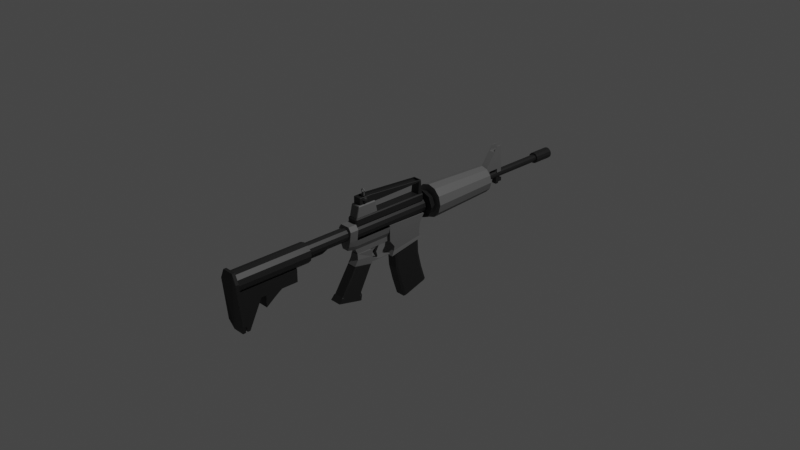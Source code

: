 # Source: AssaultRifle_02.blend  (saved by Blender 2.90.8; exported with 4.5.12 LTS)
import bpy
from mathutils import Matrix  # noqa: F401  (used for matrix-valued properties, if any)

bpy.ops.wm.read_factory_settings(use_empty=True)
scene = bpy.context.scene
scene.name = 'Scene'

# ---- collections
col_collection = bpy.data.collections.new('Collection'); scene.collection.children.link(col_collection)

# ---- materials (node trees are filled in below, after node groups)
mat_black_assaultrifle_02 = bpy.data.materials.new('Black_AssaultRIfle_02')
mat_black_assaultrifle_02.use_transparent_shadow = False
mat_gray_assaultrifle_02 = bpy.data.materials.new('Gray_AssaultRIfle_02')
mat_gray_assaultrifle_02.use_transparent_shadow = False
mat_white_assaultrifle_02 = bpy.data.materials.new('White_AssaultRIfle_02')
mat_white_assaultrifle_02.use_transparent_shadow = False

# ---- material node trees
mat_black_assaultrifle_02.use_nodes = True; mat_black_assaultrifle_02.node_tree.nodes.clear()
_N = mat_black_assaultrifle_02.node_tree.nodes; _L = mat_black_assaultrifle_02.node_tree.links
n0 = _N.new('ShaderNodeBsdfPrincipled'); n0.name = 'Principled BSDF'; n0.location = (10, 300)
n0.distribution = 'GGX'
n0.subsurface_method = 'BURLEY'
n0.inputs[0].default_value = (0.0137, 0.0137, 0.0137, 1.0)
n0.inputs[3].default_value = 1.45
n0.inputs[27].default_value = (0.0, 0.0, 0.0, 1.0)
n0.inputs[28].default_value = 1.0
n1 = _N.new('ShaderNodeOutputMaterial'); n1.name = 'Material Output'; n1.location = (300, 300)
_L.new(n0.outputs[0], n1.inputs[0])
n1.is_active_output = True
mat_gray_assaultrifle_02.use_nodes = True; mat_gray_assaultrifle_02.node_tree.nodes.clear()
_N = mat_gray_assaultrifle_02.node_tree.nodes; _L = mat_gray_assaultrifle_02.node_tree.links
n0 = _N.new('ShaderNodeBsdfPrincipled'); n0.name = 'Principled BSDF'; n0.location = (10, 300)
n0.distribution = 'GGX'
n0.subsurface_method = 'BURLEY'
n0.inputs[0].default_value = (0.1329, 0.1329, 0.1329, 1.0)
n0.inputs[3].default_value = 1.45
n0.inputs[27].default_value = (0.0, 0.0, 0.0, 1.0)
n0.inputs[28].default_value = 1.0
n1 = _N.new('ShaderNodeOutputMaterial'); n1.name = 'Material Output'; n1.location = (300, 300)
_L.new(n0.outputs[0], n1.inputs[0])
n1.is_active_output = True
mat_white_assaultrifle_02.use_nodes = True; mat_white_assaultrifle_02.node_tree.nodes.clear()
_N = mat_white_assaultrifle_02.node_tree.nodes; _L = mat_white_assaultrifle_02.node_tree.links
n0 = _N.new('ShaderNodeBsdfPrincipled'); n0.name = 'Principled BSDF'; n0.location = (10, 300)
n0.distribution = 'GGX'
n0.subsurface_method = 'BURLEY'
n0.inputs[0].default_value = (1.0, 1.0, 1.0, 1.0)
n0.inputs[3].default_value = 1.45
n0.inputs[27].default_value = (0.0, 0.0, 0.0, 1.0)
n0.inputs[28].default_value = 1.0
n1 = _N.new('ShaderNodeOutputMaterial'); n1.name = 'Material Output'; n1.location = (300, 300)
_L.new(n0.outputs[0], n1.inputs[0])
n1.is_active_output = True

# ---- world
world_world = bpy.data.worlds.new('World'); scene.world = world_world
world_world.use_nodes = True; world_world.node_tree.nodes.clear()
_N = world_world.node_tree.nodes; _L = world_world.node_tree.links
n0 = _N.new('ShaderNodeOutputWorld'); n0.name = 'World Output'; n0.location = (300, 300)
n1 = _N.new('ShaderNodeBackground'); n1.name = 'Background'; n1.location = (10, 300)
n1.inputs[0].default_value = (0.05088, 0.05088, 0.05088, 1.0)
_L.new(n1.outputs[0], n0.inputs[0])
n0.is_active_output = True
world_world.color = (0.05088, 0.05088, 0.05088)
world_world.use_sun_shadow = False
world_world.sun_shadow_jitter_overblur = 0.0

# ---- cameras
cam_camera = bpy.data.cameras.new('Camera')
cam_camera.clip_end = 100.0
cam_camera.ortho_scale = 7.314

# ---- lights
light_light = bpy.data.lights.new('Light', 'POINT')
light_light.transmission_factor = 0.0
light_light.energy = 1000.0
light_light.shadow_soft_size = 0.1
light_light.shadow_maximum_resolution = 0.006
light_light.use_absolute_resolution = True

# ---- meshes
me_cylinder_002 = bpy.data.meshes.new('Cylinder.002')
me_cylinder_002.from_pydata([(-0.02402, -0.1391, 0.03598), (-0.02402, -0.1391, 0.1218), (-0.02402, 0.1913, 0.03598), (-0.02402, 0.1913, 0.1218), (0.000207, 1.259, 0.1055), (0.000207, -0.6534, 0.1452), (0.02063, 1.259, 0.1001), (0.04046, -0.6534, 0.1344), (0.03559, 1.259, 0.08511), (0.06992, -0.6534, 0.1049), (0.04106, 1.259, 0.06468), (0.08071, -0.6534, 0.06468), (0.03559, 1.259, 0.04425), (0.06992, -0.6534, 0.02443), (0.02063, 1.259, 0.0293), (0.04046, -0.6534, -0.005034), (0.000207, 1.259, 0.02383), (0.000207, -0.6534, -0.01582), (-0.02022, 1.259, 0.0293), (-0.04004, -0.6534, -0.005034), (-0.03517, 1.259, 0.04425), (-0.06951, -0.6534, 0.02443), (-0.04065, 1.259, 0.06468), (-0.08029, -0.6534, 0.06468), (-0.03517, 1.259, 0.08511), (-0.06951, -0.6534, 0.1049), (-0.02022, 1.259, 0.1001), (-0.04004, -0.6534, 0.1344), (0.000207, 1.259, 0.1452), (0.04046, 1.259, 0.1344), (0.06992, 1.259, 0.1049), (0.08071, 1.259, 0.06468), (0.06992, 1.259, 0.02443), (0.04046, 1.259, -0.005034), (0.000207, 1.259, -0.01582), (-0.04004, 1.259, -0.005034), (-0.06951, 1.259, 0.02443), (-0.08029, 1.259, 0.06468), (-0.06951, 1.259, 0.1049), (-0.04004, 1.259, 0.1344), (0.000207, 2.07, 0.1055), (0.02063, 2.07, 0.1001), (0.03559, 2.07, 0.08511), (0.04106, 2.07, 0.06468), (0.03559, 2.07, 0.04425), (0.02063, 2.07, 0.0293), (0.000207, 2.07, 0.02383), (-0.02022, 2.07, 0.0293), (-0.03517, 2.07, 0.04425), (-0.04065, 2.07, 0.06468), (-0.03517, 2.07, 0.08511), (-0.02022, 2.07, 0.1001), (0.000207, 2.07, 0.1258), (0.03077, 2.07, 0.1176), (0.05315, 2.07, 0.09525), (0.06134, 2.07, 0.06468), (0.05315, 2.07, 0.03411), (0.03077, 2.07, 0.01174), (0.000207, 2.07, 0.003545), (-0.03036, 2.07, 0.01174), (-0.05274, 2.07, 0.03411), (-0.06093, 2.07, 0.06468), (-0.05274, 2.07, 0.09525), (-0.03036, 2.07, 0.1176), (0.000207, 2.306, 0.1184), (0.02705, 2.306, 0.1112), (0.0467, 2.306, 0.09153), (0.0539, 2.306, 0.06468), (0.0467, 2.306, 0.03783), (0.02705, 2.306, 0.01818), (0.000207, 2.306, 0.01099), (-0.02664, 2.306, 0.01818), (-0.04629, 2.306, 0.03783), (-0.05348, 2.306, 0.06468), (-0.04629, 2.306, 0.09153), (-0.02664, 2.306, 0.1112), (0.000207, 2.306, 0.1258), (0.03077, 2.306, 0.1176), (0.05315, 2.306, 0.09525), (0.06134, 2.306, 0.06468), (0.05315, 2.306, 0.03411), (0.03077, 2.306, 0.01174), (0.000207, 2.306, 0.003545), (-0.03036, 2.306, 0.01174), (-0.05274, 2.306, 0.03411), (-0.06093, 2.306, 0.06468), (-0.05274, 2.306, 0.09525), (-0.03036, 2.306, 0.1176), (0.000207, 2.232, 0.1184), (0.02705, 2.232, 0.1112), (0.0467, 2.232, 0.09153), (0.0539, 2.232, 0.06468), (0.0467, 2.232, 0.03783), (0.02705, 2.232, 0.01818), (0.000207, 2.232, 0.01099), (-0.02664, 2.232, 0.01818), (-0.04629, 2.232, 0.03783), (-0.05348, 2.232, 0.06468), (-0.04629, 2.232, 0.09153), (-0.02664, 2.232, 0.1112), (0.000207, 0.2371, 0.1452), (0.04046, 0.2371, 0.1344), (0.06992, 0.2371, 0.1049), (0.08071, 0.2371, 0.06468), (0.06992, 0.2371, 0.02443), (0.04046, 0.2371, -0.005034), (0.000207, 0.2371, -0.01582), (-0.04004, 0.2371, -0.005034), (-0.06951, 0.2371, 0.02443), (-0.08029, 0.2371, 0.06468), (-0.06951, 0.2371, 0.1049), (-0.04004, 0.2371, 0.1344), (0.000207, -0.1713, 0.1452), (0.04046, -0.1713, 0.1344), (0.06992, -0.1713, 0.1049), (0.08071, -0.1713, 0.06468), (0.06992, -0.1713, 0.02443), (0.04046, -0.1713, -0.005034), (0.000207, -0.1713, -0.01582), (-0.04004, -0.1713, -0.005034), (-0.06951, -0.1713, 0.02443), (-0.08029, -0.1713, 0.06468), (-0.06951, -0.1713, 0.1049), (-0.04004, -0.1713, 0.1344), (-0.0726, -0.1391, 0.03598), (-0.08029, -0.1391, 0.06468), (-0.05264, -0.1391, 0.1218), (-0.05264, 0.1913, 0.1218), (-0.0726, 0.1913, 0.03598), (-0.06951, -0.1391, 0.1049), (-0.08029, 0.1913, 0.06468), (-0.06951, 0.1913, 0.1049), (0.000207, -1.226, 0.1659), (0.000207, -2.07, 0.1659), (0.05364, -1.226, 0.1515), (0.05364, -2.07, 0.1515), (0.09276, -1.226, 0.1124), (0.09276, -2.07, 0.1124), (0.1071, -1.226, 0.05898), (0.1071, -2.07, 0.05898), (0.09276, -1.226, 0.005547), (0.09276, -2.07, 0.005547), (0.05364, -1.226, -0.03357), (0.05364, -2.07, -0.03357), (0.000207, -1.226, -0.04789), (0.000207, -2.07, -0.04789), (-0.05323, -1.226, -0.03357), (-0.05323, -2.07, -0.03357), (-0.09234, -1.226, 0.005547), (-0.09234, -2.07, 0.005547), (-0.1067, -1.226, 0.05898), (-0.1067, -2.07, 0.05898), (-0.09234, -1.226, 0.1124), (-0.09234, -2.07, 0.1124), (-0.05323, -1.226, 0.1515), (-0.05323, -2.07, 0.1515), (0.06627, -2.098, 0.1821), (0.1115, -2.098, 0.07864), (0.06627, -2.027, -0.4748), (0.1115, -2.051, -0.3743), (-0.06586, -2.098, 0.1821), (-0.1111, -2.098, 0.07864), (-0.06586, -2.027, -0.4748), (-0.1111, -2.051, -0.3743), (0.06627, -2.065, 0.1821), (0.1115, -2.065, 0.07864), (0.06627, -1.994, -0.4748), (0.1115, -2.018, -0.3743), (-0.06586, -2.065, 0.1821), (-0.1111, -2.065, 0.07864), (-0.06586, -1.994, -0.4748), (-0.1111, -2.018, -0.3743), (-0.06955, -2.041, -0.1741), (-0.06955, -2.041, -0.03099), (-0.06955, -1.376, -0.1741), (-0.06955, -1.376, -0.03099), (0.06996, -2.041, -0.1741), (0.06996, -2.041, -0.03099), (0.06996, -1.376, -0.1741), (0.06996, -1.376, -0.03099), (-0.06955, -1.8, -0.1741), (-0.06955, -1.8, -0.03099), (0.06996, -1.8, -0.1741), (0.06996, -1.8, -0.03099), (-0.06955, -1.974, -0.4692), (0.06996, -1.974, -0.4692), (-0.06955, -1.945, -0.4692), (0.06996, -1.945, -0.4692), (-0.06955, -1.745, -0.03099), (0.06996, -1.745, -0.1741), (-0.06955, -1.745, -0.1741), (0.06996, -1.745, -0.03099), (-0.06955, -1.561, -0.03099), (0.06996, -1.561, -0.1741), (-0.06955, -1.561, -0.1741), (0.06996, -1.561, -0.03099), (-0.06955, -1.642, -0.2274), (-0.06955, -1.745, -0.3026), (0.06996, -1.745, -0.3026), (0.06996, -1.642, -0.2274), (0.000207, -0.7178, 0.146), (0.000207, -1.291, 0.146), (0.03533, -0.7178, 0.1366), (0.03533, -1.291, 0.1366), (0.06105, -0.7178, 0.1109), (0.06105, -1.291, 0.1109), (0.07046, -0.7178, 0.07576), (0.07046, -1.291, 0.07576), (0.06105, -0.7178, 0.04064), (0.06105, -1.291, 0.04064), (0.03533, -0.7178, 0.01492), (0.03533, -1.291, 0.01492), (0.000207, -0.7178, 0.00551), (0.000207, -1.291, 0.00551), (-0.03492, -0.7178, 0.01492), (-0.03492, -1.291, 0.01492), (-0.06063, -0.7178, 0.04064), (-0.06063, -1.291, 0.04064), (-0.07005, -0.7178, 0.07576), (-0.07005, -1.291, 0.07576), (-0.06063, -0.7178, 0.1109), (-0.06063, -1.291, 0.1109), (-0.03492, -0.7178, 0.1366), (-0.03492, -1.291, 0.1366), (-0.02259, -1.229, -0.02141), (-0.02259, -1.229, 0.02032), (-0.02259, -1.031, -0.02141), (-0.02259, -1.031, 0.02032), (0.02301, -1.229, -0.02141), (0.02301, -1.229, 0.02032), (0.02301, -1.031, -0.02141), (0.02301, -1.031, 0.02032), (-0.02259, -0.9674, 0.004351), (-0.02259, -0.9674, 0.02032), (0.02301, -0.9674, 0.004351), (0.02301, -0.9674, 0.02032), (0.03787, -0.6256, -0.1161), (0.05885, -0.6256, -0.06961), (-0.05844, -0.6256, -0.06961), (-0.03746, -0.6256, -0.1161), (0.08726, -0.6256, 0.1189), (0.05572, -0.6256, 0.166), (-0.08684, -0.6256, 0.1189), (-0.0553, -0.6256, 0.166), (-0.07264, -0.6256, 0.0008076), (0.07306, -0.6256, 0.0008075), (0.03787, -0.1893, -0.1161), (0.05885, -0.1893, -0.06961), (-0.05844, -0.1893, -0.06961), (-0.03746, -0.1893, -0.1161), (-0.07264, -0.1893, 0.0008076), (0.07306, -0.1893, 0.0008075), (0.03787, -0.5929, -0.1806), (-0.03746, -0.5929, -0.1806), (0.03787, -0.1893, -0.1691), (-0.03746, -0.1893, -0.1691), (0.03026, -0.7264, -0.07248), (0.03787, -0.723, -0.09458), (0.04599, -0.7264, -0.03764), (0.05885, -0.723, -0.0481), (-0.04557, -0.7264, -0.03764), (-0.05844, -0.723, -0.0481), (-0.02984, -0.7264, -0.07248), (-0.03746, -0.723, -0.09458), (0.07174, -0.7264, 0.1119), (0.08726, -0.723, 0.1189), (0.04979, -0.7264, 0.1446), (0.05572, -0.723, 0.166), (-0.07133, -0.7264, 0.1119), (-0.08684, -0.723, 0.1189), (-0.0553, -0.723, 0.166), (-0.04938, -0.7264, 0.1446), (-0.05882, -0.7264, 0.01764), (-0.07264, -0.723, 0.01156), (0.05923, -0.7264, 0.01764), (0.07306, -0.723, 0.01156), (-0.05067, -0.6164, 0.1301), (-0.05067, -0.6286, 0.1423), (-0.05994, -0.6164, 0.1423), (-0.05067, -0.6286, 0.2066), (-0.05067, -0.6164, 0.2188), (-0.05994, -0.6164, 0.2066), (-0.05067, 0.2705, 0.1301), (-0.05994, 0.2705, 0.1423), (-0.05067, 0.2827, 0.1423), (-0.05067, 0.2705, 0.2188), (-0.05067, 0.2827, 0.2066), (-0.05994, 0.2705, 0.2066), (0.05108, -0.6164, 0.1301), (0.06035, -0.6164, 0.1423), (0.05108, -0.6286, 0.1423), (0.05108, -0.6164, 0.2188), (0.05108, -0.6286, 0.2066), (0.06035, -0.6164, 0.2066), (0.05108, 0.2705, 0.1301), (0.05108, 0.2827, 0.1423), (0.06035, 0.2705, 0.1423), (0.05108, 0.2705, 0.2188), (0.06035, 0.2705, 0.2066), (0.05108, 0.2827, 0.2066), (-0.04632, -0.6101, 0.2119), (-0.04632, -0.6114, 0.2205), (-0.05373, -0.6068, 0.2228), (-0.04632, -0.5844, 0.3366), (-0.04632, -0.5792, 0.3451), (-0.05373, -0.5808, 0.3343), (-0.04632, -0.3438, 0.2119), (-0.05373, -0.3472, 0.2228), (-0.04632, -0.3426, 0.2205), (-0.04632, -0.3748, 0.3451), (-0.04632, -0.3696, 0.3366), (-0.05373, -0.3732, 0.3343), (0.04673, -0.6101, 0.2119), (0.05414, -0.6068, 0.2228), (0.04673, -0.6114, 0.2205), (0.04673, -0.5792, 0.3451), (0.04673, -0.5844, 0.3366), (0.05414, -0.5808, 0.3343), (0.04673, -0.3438, 0.2119), (0.04673, -0.3426, 0.2205), (0.05414, -0.3472, 0.2228), (0.04673, -0.3748, 0.3451), (0.05414, -0.3732, 0.3343), (0.04673, -0.3696, 0.3366), (-0.03744, -0.4193, 0.4196), (-0.04187, 0.2433, 0.3719), (0.04229, 0.2433, 0.3719), (0.03785, -0.4193, 0.4196), (-0.03744, -0.4193, 0.4012), (0.03785, -0.4193, 0.4012), (-0.04187, 0.2433, 0.3535), (0.04229, 0.2433, 0.3535), (-0.04231, -0.5612, 0.3337), (-0.04515, -0.5568, 0.3373), (-0.03421, -0.5492, 0.4196), (-0.03744, -0.5441, 0.4196), (-0.04515, -0.4193, 0.3373), (-0.04231, -0.4193, 0.3337), (0.04556, -0.5568, 0.3373), (0.04272, -0.5612, 0.3337), (0.03785, -0.5441, 0.4196), (0.03462, -0.5492, 0.4196), (0.04272, -0.4193, 0.3337), (0.04556, -0.4193, 0.3373), (0.04556, -0.4193, 0.416), (0.04272, -0.4193, 0.4196), (-0.04966, 0.235, 0.3526), (-0.04683, 0.2309, 0.3488), (0.04724, 0.2309, 0.3488), (0.05008, 0.235, 0.3526), (-0.05007, 0.2157, 0.2101), (-0.05291, 0.2194, 0.21), (-0.05291, 0.2665, 0.2077), (-0.05007, 0.2705, 0.2075), (0.05333, 0.2194, 0.21), (0.05049, 0.2157, 0.2101), (0.05049, 0.2705, 0.2075), (0.05333, 0.2665, 0.2077), (-0.04231, -0.5612, 0.4162), (-0.03905, -0.5568, 0.4196), (-0.04231, -0.5517, 0.4196), (-0.04515, -0.5568, 0.416), (-0.04231, -0.4193, 0.4196), (-0.04515, -0.4193, 0.416), (0.04272, -0.5517, 0.4196), (0.03946, -0.5568, 0.4196), (0.04272, -0.5612, 0.4162), (0.04556, -0.5568, 0.416), (-0.04683, 0.2553, 0.3711), (-0.04966, 0.2516, 0.3677), (0.05008, 0.2516, 0.3677), (0.04724, 0.2553, 0.3711), (-0.03744, -0.5441, 0.4012), (-0.03422, -0.5492, 0.4012), (0.03463, -0.5492, 0.4012), (0.03785, -0.5441, 0.4012), (-0.07539, -0.1683, -0.3426), (-0.0686, -0.1929, 0.01143), (-0.07539, 0.2507, -0.2639), (-0.0686, 0.2828, -0.004773), (0.0758, -0.1683, -0.3426), (0.06901, -0.1929, 0.01143), (0.0758, 0.2507, -0.2639), (0.06901, 0.2828, -0.004773), (-0.0686, -0.1297, -0.2435), (-0.0686, 0.216, -0.2083), (0.06901, 0.216, -0.2083), (0.06901, -0.1297, -0.2435), (-0.0686, -0.1899, -0.1653), (-0.0686, 0.217, -0.1556), (0.06901, 0.217, -0.1556), (0.06901, -0.1899, -0.1653), (-0.0686, -0.1914, -0.0854), (-0.0686, 0.2319, -0.08867), (0.06901, 0.2319, -0.08867), (0.06901, -0.1914, -0.0854), (-0.0686, 0.2239, -0.2379), (0.06901, 0.2239, -0.2379), (0.06901, -0.1396, -0.2913), (-0.0686, -0.1396, -0.2913), (-0.05266, 0.01635, -0.8853), (-0.06138, 0.04234, -0.8772), (-0.06138, -0.0828, -0.3183), (-0.05266, -0.1096, -0.3231), (-0.06138, 0.2965, -0.7983), (-0.05266, 0.3225, -0.7902), (-0.05266, 0.211, -0.2659), (-0.06138, 0.1842, -0.2707), (0.06179, 0.04234, -0.8772), (0.05308, 0.01635, -0.8853), (0.05308, -0.1096, -0.3231), (0.06179, -0.0828, -0.3183), (0.05308, 0.3225, -0.7902), (0.06179, 0.2965, -0.7983), (0.06179, 0.1842, -0.2707), (0.05308, 0.211, -0.2659), (-0.05266, -0.04576, -0.6979), (-0.06138, -0.0194, -0.6909), (-0.06138, -0.06849, -0.5046), (-0.05266, -0.09516, -0.5105), (-0.05266, 0.2206, -0.4406), (-0.06138, 0.1939, -0.4466), (-0.06138, 0.2388, -0.6224), (-0.05266, 0.2652, -0.6154), (0.06179, 0.1939, -0.4466), (0.05308, 0.2206, -0.4406), (0.05308, 0.2652, -0.6154), (0.06179, 0.2388, -0.6224), (0.05308, -0.09516, -0.5105), (0.06179, -0.06849, -0.5046), (0.06179, -0.0194, -0.6909), (0.05308, -0.04576, -0.6979), (0.0643, -0.6016, -0.6917), (0.0643, -0.8697, -0.6281), (-0.06389, -0.6016, -0.6917), (-0.06389, -0.8697, -0.6281), (0.0643, -0.5823, -0.6939), (-0.06389, -0.5823, -0.6939), (0.0643, -0.5724, -0.6358), (-0.06389, -0.5724, -0.6358), (0.000207, -0.6419, -0.2933), (0.000207, -0.8697, -0.6281), (0.000207, -0.4373, -0.3325), (0.000207, -0.6016, -0.6917), (0.000207, -0.5917, -0.6337), (0.000207, -0.8222, -0.5752), (0.000207, -0.5454, -0.6939), (0.000207, -0.5355, -0.6358), (0.000207, -0.7305, -0.4319), (0.000207, -0.6862, -0.3626), (0.03226, -0.6419, -0.2933), (0.03226, -0.6016, -0.6917), (0.03226, -0.5917, -0.6337), (0.03226, -0.5638, -0.6939), (0.03226, -0.5539, -0.6358), (0.03226, -0.8697, -0.6281), (0.03226, -0.4373, -0.3325), (0.03226, -0.8222, -0.5752), (0.03226, -0.7305, -0.4319), (0.03226, -0.6862, -0.3626), (-0.03184, -0.8697, -0.6281), (-0.03184, -0.4373, -0.3325), (-0.03184, -0.8222, -0.5752), (-0.03184, -0.6419, -0.2933), (-0.03184, -0.6016, -0.6917), (-0.03184, -0.5917, -0.6337), (-0.03184, -0.5638, -0.6939), (-0.03184, -0.5539, -0.6358), (-0.03184, -0.5132, -0.4806), (-0.03184, -0.7305, -0.4319), (-0.03184, -0.6862, -0.3626), (-0.03184, -0.4753, -0.4065), (0.000207, -0.5132, -0.4806), (0.000207, -0.4753, -0.4065), (0.03226, -0.5132, -0.4806), (0.03226, -0.4753, -0.4065), (-0.01813, -0.4671, -0.4755), (0.000207, -0.452, -0.4755), (0.000207, -0.4427, -0.4572), (-0.01813, -0.4578, -0.4572), (0.01855, -0.4671, -0.4755), (0.01855, -0.4578, -0.4572), (0.05507, -0.4373, -0.3325), (0.0643, -0.4468, -0.3307), (0.0643, -0.6321, -0.2951), (0.05507, -0.6419, -0.2933), (-0.06389, -0.4468, -0.3307), (-0.05466, -0.4373, -0.3325), (-0.05466, -0.6419, -0.2933), (-0.06389, -0.6321, -0.2951), (0.0643, -0.6009, -0.6314), (0.05507, -0.5917, -0.6337), (0.0643, -0.5826, -0.6347), (0.0643, -0.5933, -0.6428), (0.05507, -0.8222, -0.5752), (0.0643, -0.8127, -0.5776), (0.0643, -0.8283, -0.5821), (-0.06389, -0.8127, -0.5776), (-0.05466, -0.8222, -0.5752), (-0.06389, -0.8283, -0.5821), (-0.05466, -0.5917, -0.6337), (-0.06389, -0.6009, -0.6314), (-0.06389, -0.5933, -0.6428), (-0.06389, -0.5826, -0.6347), (0.0643, -0.5225, -0.4785), (0.05507, -0.5132, -0.4806), (0.05507, -0.7305, -0.4319), (0.0643, -0.7209, -0.434), (-0.06389, -0.7209, -0.434), (-0.05466, -0.7305, -0.4319), (-0.05466, -0.5132, -0.4806), (-0.06389, -0.5225, -0.4785), (0.0643, -0.6765, -0.3646), (0.05507, -0.6862, -0.3626), (-0.05466, -0.6862, -0.3626), (-0.06389, -0.6765, -0.3646), (-0.06389, -0.4847, -0.4046), (-0.05466, -0.4753, -0.4065), (0.0643, -0.4847, -0.4046), (0.05507, -0.4753, -0.4065), (-0.05324, -0.6465, -0.2947), (-0.04366, -0.6032, -0.1752), (-0.05324, -0.4202, -0.3388), (-0.05324, -0.4299, -0.1752), (0.05365, -0.6465, -0.2947), (0.04408, -0.6032, -0.1752), (0.05365, -0.4202, -0.3388), (0.05365, -0.4299, -0.1752), (-0.05324, -0.6076, -0.2314), (-0.05324, -0.4202, -0.2535), (0.05365, -0.4202, -0.2535), (0.05365, -0.6076, -0.2314), (-0.03177, -0.43, -0.3315), (-0.03177, -0.43, -0.1704), (-0.03177, -0.1121, -0.3315), (-0.03177, -0.1121, -0.1704), (0.03219, -0.43, -0.3315), (0.03219, -0.43, -0.1704), (0.03219, -0.1121, -0.3315), (0.03219, -0.1121, -0.1704), (0.03219, -0.1355, -0.2844), (-0.03177, -0.1355, -0.2844), (0.03219, -0.1225, -0.2509), (-0.03177, -0.1225, -0.2509), (0.03219, -0.1355, -0.2175), (-0.03177, -0.1355, -0.2175), (0.03219, -0.1551, -0.3271), (-0.03177, -0.1551, -0.3271), (0.03219, -0.1487, -0.1907), (-0.03177, -0.1487, -0.1907), (0.03219, -0.2015, -0.1758), (-0.03177, -0.2015, -0.1758), (0.03219, -0.2418, -0.326), (-0.03177, -0.2418, -0.326), (0.03219, -0.3004, -0.1758), (-0.03177, -0.3004, -0.1758), (0.03219, -0.3004, -0.326), (-0.03177, -0.3004, -0.326), (0.03219, -0.3531, -0.3112), (-0.03177, -0.3531, -0.3112), (0.03219, -0.3531, -0.1833), (-0.03177, -0.3531, -0.1833), (0.03219, -0.3896, -0.2844), (-0.03177, -0.3896, -0.2844), (0.03219, -0.3896, -0.2101), (-0.03177, -0.3896, -0.2101), (0.03219, -0.4027, -0.2509), (-0.03177, -0.4027, -0.2509), (-0.02001, -0.3608, -0.2452), (-0.02565, -0.3545, -0.1734), (-0.02001, -0.3362, -0.2452), (-0.02565, -0.3033, -0.1734), (0.02042, -0.3608, -0.2452), (0.02606, -0.3545, -0.1734), (0.02042, -0.3362, -0.2452), (0.02606, -0.3033, -0.1734), (-0.009492, -0.3202, -0.3175), (-0.009492, -0.3101, -0.3096), (0.009906, -0.3202, -0.3175), (0.009906, -0.3101, -0.3096), (0.000207, 0.388, 0.1879), (0.000207, 0.3058, 0.2283), (0.08346, 0.388, 0.1534), (0.112, 0.3058, 0.182), (0.1179, 0.388, 0.07017), (0.1583, 0.3058, 0.07017), (0.08346, 0.388, -0.01308), (0.112, 0.3058, -0.0416), (0.000207, 0.388, -0.04756), (0.000207, 0.3058, -0.0879), (-0.08305, 0.388, -0.01308), (-0.1116, 0.3058, -0.0416), (-0.1175, 0.388, 0.07017), (-0.1579, 0.3058, 0.07017), (-0.08305, 0.388, 0.1534), (-0.1116, 0.3058, 0.182), (0.000207, 1.221, 0.2199), (0.000207, 0.4162, 0.2535), (0.07055, 1.221, 0.1998), (0.08621, 0.4162, 0.2288), (0.122, 1.221, 0.1446), (0.1492, 0.4162, 0.1614), (0.1409, 1.221, 0.0692), (0.1722, 0.4162, 0.0692), (0.122, 1.221, -0.006171), (0.1492, 0.4162, -0.02295), (0.07055, 1.221, -0.06135), (0.08621, 0.4162, -0.09041), (0.000207, 1.221, -0.08154), (0.000207, 0.4162, -0.1151), (-0.07014, 1.221, -0.06135), (-0.0858, 0.4162, -0.09041), (-0.1216, 1.221, -0.006171), (-0.1488, 0.4162, -0.02295), (-0.1405, 1.221, 0.0692), (-0.1718, 0.4162, 0.0692), (-0.1216, 1.221, 0.1446), (-0.1488, 0.4162, 0.1614), (-0.07014, 1.221, 0.1998), (-0.0858, 0.4162, 0.2288), (-0.04059, 1.238, 0.1696), (-0.04059, 1.41, 0.4034), (-0.04059, 1.481, 0.1696), (-0.04059, 1.466, 0.4034), (0.04101, 1.238, 0.1696), (0.04101, 1.41, 0.4034), (0.04101, 1.481, 0.1696), (0.04101, 1.466, 0.4034), (-0.04059, 1.238, 0.1395), (-0.04059, 1.481, 0.1395), (0.04101, 1.238, 0.1395), (0.04101, 1.481, 0.1395), (-0.04059, 1.418, 0.1696), (-0.04059, 1.451, 0.4034), (0.04101, 1.418, 0.1696), (0.04101, 1.451, 0.4034), (-0.04059, 1.418, 0.1395), (0.04101, 1.418, 0.1395), (-0.04059, 1.297, 0.1696), (0.04101, 1.424, 0.4034), (-0.04059, 1.297, 0.1395), (-0.04059, 1.424, 0.4034), (0.04101, 1.297, 0.1696), (0.04101, 1.297, 0.1395), (-0.04059, 1.238, 0.09802), (0.04101, 1.238, 0.09802), (-0.04059, 1.297, 0.09802), (0.04101, 1.297, 0.09802), (-0.04059, 1.481, 0.09361), (0.04101, 1.481, 0.09361), (-0.04059, 1.418, 0.09361), (0.04101, 1.418, 0.09361), (0.02877, 1.481, 0.1696), (0.02877, 1.466, 0.4034), (0.02877, 1.238, 0.1696), (0.02877, 1.41, 0.4034), (0.02877, 1.481, 0.1395), (0.02877, 1.238, 0.1395), (0.02877, 1.418, 0.1395), (0.02877, 1.451, 0.4034), (0.02877, 1.297, 0.1395), (0.02877, 1.424, 0.4034), (0.02877, 1.238, 0.09802), (0.02877, 1.297, 0.09802), (0.02877, 1.481, 0.09361), (0.02877, 1.418, 0.09361), (-0.03019, 1.481, 0.1696), (-0.03019, 1.41, 0.4034), (-0.03019, 1.481, 0.1395), (-0.03019, 1.418, 0.1395), (-0.03019, 1.297, 0.1395), (-0.03019, 1.297, 0.09802), (-0.03019, 1.481, 0.09361), (-0.03019, 1.418, 0.09361), (-0.03019, 1.466, 0.4034), (-0.03019, 1.238, 0.1696), (-0.03019, 1.238, 0.1395), (-0.03019, 1.451, 0.4034), (-0.03019, 1.424, 0.4034), (-0.03019, 1.238, 0.09802), (-0.04059, 1.367, 0.3449), (-0.04059, 1.47, 0.3449), (0.04101, 1.47, 0.3449), (0.04101, 1.367, 0.3449), (0.04101, 1.443, 0.3449), (-0.04059, 1.443, 0.3449), (-0.04059, 1.392, 0.3449), (0.04101, 1.392, 0.3449), (0.02877, 1.367, 0.3449), (0.02877, 1.47, 0.3449), (-0.03019, 1.47, 0.3449), (-0.03019, 1.367, 0.3449), (-0.02764, 1.422, -0.04466), (-0.02764, 1.422, 0.03843), (-0.02764, 1.458, -0.04466), (-0.02764, 1.458, 0.03843), (0.02806, 1.422, -0.04466), (0.02806, 1.422, 0.03843), (0.02806, 1.458, -0.04466), (0.02806, 1.458, 0.03843), (-0.02764, 1.422, 0.01191), (-0.02764, 1.458, 0.01191), (0.02806, 1.458, 0.01191), (0.02806, 1.422, 0.01191), (-0.02764, 1.458, -0.02786), (0.02806, 1.458, -0.02786), (0.02806, 1.422, -0.02786), (-0.02764, 1.422, -0.02786), (-0.02764, 1.506, 0.01191), (0.02806, 1.506, 0.01191), (-0.02764, 1.506, -0.02786), (0.02806, 1.506, -0.02786), (0.01706, -0.4756, 0.4674), (0.01706, -0.486, 0.4674), (0.01212, -0.4756, 0.4793), (0.01212, -0.486, 0.4793), (0.000207, -0.4756, 0.4842), (0.000207, -0.486, 0.4842), (-0.01171, -0.4756, 0.4793), (-0.01171, -0.486, 0.4793), (-0.01664, -0.4756, 0.4674), (-0.01664, -0.486, 0.4674), (-0.01171, -0.4756, 0.4555), (-0.01171, -0.486, 0.4555), (0.000207, -0.4756, 0.4505), (0.000207, -0.486, 0.4505), (0.01212, -0.4756, 0.4555), (0.01212, -0.486, 0.4555), (-0.01487, -0.486, 0.3989), (-0.01487, -0.4756, 0.3989), (0.000207, -0.4756, 0.3926), (0.000207, -0.486, 0.3926), (0.01529, -0.4756, 0.3989), (0.01529, -0.486, 0.3989), (0.02153, -0.4756, 0.4674), (0.01529, -0.4756, 0.4825), (0.01529, -0.486, 0.4825), (0.02153, -0.486, 0.4674), (0.000207, -0.4756, 0.4887), (0.000207, -0.486, 0.4887), (-0.01487, -0.4756, 0.4825), (-0.01487, -0.486, 0.4825), (-0.02112, -0.4756, 0.4674), (-0.02112, -0.486, 0.4674), (-0.01487, -0.4756, 0.4523), (-0.01487, -0.486, 0.4523), (0.000207, -0.4756, 0.4461), (0.000207, -0.486, 0.4461), (0.01529, -0.4756, 0.4523), (0.01529, -0.486, 0.4523), (0.04066, -0.4794, 0.4034), (-0.04024, -0.4794, 0.4034), (0.04066, -0.4851, 0.4068), (-0.04024, -0.4851, 0.4068), (0.04066, -0.4851, 0.4134), (-0.04024, -0.4851, 0.4134), (0.04066, -0.4794, 0.4167), (-0.04024, -0.4794, 0.4167), (0.04066, -0.4736, 0.4134), (-0.04024, -0.4736, 0.4134), (0.04066, -0.4736, 0.4068), (-0.04024, -0.4736, 0.4068), (0.06128, -0.4745, 0.386), (0.04201, -0.4608, 0.3888), (0.06128, -0.4794, 0.367), (0.04201, -0.4687, 0.358), (0.06128, -0.4973, 0.3589), (0.04201, -0.4977, 0.3449), (0.06128, -0.5148, 0.3679), (0.04201, -0.526, 0.3595), (0.06865, -0.4967, 0.3816), (0.06128, -0.5187, 0.3872), (0.04201, -0.5322, 0.3907), (0.06128, -0.506, 0.4022), (0.04201, -0.5118, 0.415), (0.06128, -0.4864, 0.4017), (0.04201, -0.48, 0.4142), (-0.06765, -0.1391, 0.0346), (-0.04222, -0.1391, 0.1223), (-0.06765, 0.1913, 0.0346), (-0.04222, 0.1913, 0.1223), (-0.02564, -0.1391, 0.02242), (-0.0002135, -0.1391, 0.1101), (-0.02564, 0.1913, 0.02242), (-0.0002135, 0.1913, 0.1101)], [], [(2, 0, 1, 3), (0, 124, 125, 129, 126, 1), (3, 1, 126, 127), (112, 5, 7, 113), (113, 7, 9, 114), (114, 9, 11, 115), (115, 11, 13, 116), (116, 13, 15, 117), (117, 15, 17, 118), (118, 17, 19, 119), (119, 19, 21, 120), (120, 21, 23, 121), (121, 23, 25, 122), (7, 5, 27, 25, 23, 21, 19, 17, 15, 13, 11, 9), (122, 25, 27, 123), (123, 27, 5, 112), (14, 16, 46, 45), (6, 4, 28, 29), (8, 6, 29, 30), (10, 8, 30, 31), (12, 10, 31, 32), (14, 12, 32, 33), (16, 14, 33, 34), (18, 16, 34, 35), (20, 18, 35, 36), (22, 20, 36, 37), (24, 22, 37, 38), (26, 24, 38, 39), (4, 26, 39, 28), (45, 46, 58, 57), (8, 10, 43, 42), (22, 24, 50, 49), (16, 18, 47, 46), (10, 12, 44, 43), (24, 26, 51, 50), (4, 6, 41, 40), (18, 20, 48, 47), (12, 14, 45, 44), (26, 4, 40, 51), (6, 8, 42, 41), (20, 22, 49, 48), (60, 61, 85, 84), (42, 43, 55, 54), (49, 50, 62, 61), (46, 47, 59, 58), (43, 44, 56, 55), (50, 51, 63, 62), (40, 41, 53, 52), (47, 48, 60, 59), (44, 45, 57, 56), (51, 40, 52, 63), (41, 42, 54, 53), (48, 49, 61, 60), (71, 72, 96, 95), (57, 58, 82, 81), (54, 55, 79, 78), (61, 62, 86, 85), (58, 59, 83, 82), (55, 56, 80, 79), (62, 63, 87, 86), (52, 53, 77, 76), (59, 60, 84, 83), (56, 57, 81, 80), (63, 52, 76, 87), (53, 54, 78, 77), (65, 64, 76, 77), (66, 65, 77, 78), (67, 66, 78, 79), (68, 67, 79, 80), (69, 68, 80, 81), (70, 69, 81, 82), (71, 70, 82, 83), (72, 71, 83, 84), (73, 72, 84, 85), (74, 73, 85, 86), (75, 74, 86, 87), (64, 75, 87, 76), (88, 89, 90, 91, 92, 93, 94, 95, 96, 97, 98, 99), (68, 69, 93, 92), (75, 64, 88, 99), (65, 66, 90, 89), (72, 73, 97, 96), (69, 70, 94, 93), (66, 67, 91, 90), (73, 74, 98, 97), (70, 71, 95, 94), (67, 68, 92, 91), (74, 75, 99, 98), (64, 65, 89, 88), (39, 111, 100, 28), (38, 110, 111, 39), (37, 109, 110, 38), (36, 108, 109, 37), (35, 107, 108, 36), (34, 106, 107, 35), (33, 105, 106, 34), (32, 104, 105, 33), (31, 103, 104, 32), (30, 102, 103, 31), (29, 101, 102, 30), (28, 100, 101, 29), (111, 123, 112, 100), (110, 131, 127, 126, 129, 122, 123, 111), (109, 130, 131, 110), (108, 120, 121, 125, 124, 128, 130, 109), (107, 119, 120, 108), (106, 118, 119, 107), (105, 117, 118, 106), (104, 116, 117, 105), (103, 115, 116, 104), (102, 114, 115, 103), (101, 113, 114, 102), (100, 112, 113, 101), (129, 125, 121, 122), (128, 2, 3, 127, 131, 130), (124, 0, 2, 128), (132, 133, 135, 134), (134, 135, 137, 136), (136, 137, 139, 138), (138, 139, 141, 140), (140, 141, 143, 142), (142, 143, 145, 144), (144, 145, 147, 146), (146, 147, 149, 148), (148, 149, 151, 150), (150, 151, 153, 152), (135, 133, 155, 153, 151, 149, 147, 145, 143, 141, 139, 137), (152, 153, 155, 154), (154, 155, 133, 132), (132, 134, 136, 138, 140, 142, 144, 146, 148, 150, 152, 154), (158, 159, 157, 156, 160, 161, 163, 162), (166, 170, 171, 169, 168, 164, 165, 167), (162, 170, 166, 158), (163, 171, 170, 162), (160, 168, 169, 161), (157, 165, 164, 156), (158, 166, 167, 159), (161, 169, 171, 163), (156, 164, 168, 160), (159, 167, 165, 157), (194, 192, 175, 174), (174, 175, 179, 178), (182, 183, 177, 176), (176, 177, 173, 172), (172, 180, 186, 184), (183, 181, 173, 177), (191, 188, 181, 183), (190, 189, 182, 180), (189, 191, 183, 182), (172, 173, 181, 180), (186, 187, 185, 184), (182, 176, 185, 187), (176, 172, 184, 185), (180, 182, 187, 186), (193, 195, 191, 189), (189, 190, 197, 198), (195, 192, 188, 191), (180, 181, 188, 190), (179, 175, 192, 195), (174, 178, 193, 194), (178, 179, 195, 193), (190, 188, 192, 194), (196, 199, 198, 197), (190, 194, 196, 197), (194, 193, 199, 196), (193, 189, 198, 199), (200, 201, 203, 202), (202, 203, 205, 204), (204, 205, 207, 206), (206, 207, 209, 208), (208, 209, 211, 210), (210, 211, 213, 212), (212, 213, 215, 214), (214, 215, 217, 216), (216, 217, 219, 218), (218, 219, 221, 220), (203, 201, 223, 221, 219, 217, 215, 213, 211, 209, 207, 205), (220, 221, 223, 222), (222, 223, 201, 200), (200, 202, 204, 206, 208, 210, 212, 214, 216, 218, 220, 222), (224, 225, 227, 226), (227, 231, 235, 233), (230, 231, 229, 228), (228, 229, 225, 224), (226, 230, 228, 224), (231, 227, 225, 229), (232, 233, 235, 234), (226, 227, 233, 232), (231, 230, 234, 235), (230, 226, 232, 234), (257, 263, 239, 236), (241, 240, 245, 237, 236, 239, 238, 244, 242, 243), (261, 273, 244, 238), (266, 271, 268, 272, 260, 262, 256, 258, 274, 264), (245, 237, 247, 251), (273, 269, 242, 244), (275, 259, 237, 245), (269, 270, 243, 242), (265, 275, 245, 240), (239, 238, 248, 249), (270, 267, 241, 243), (267, 265, 240, 241), (263, 261, 238, 239), (237, 236, 246, 247), (244, 250, 248, 238), (239, 249, 255, 253), (252, 253, 255, 254), (246, 236, 252, 254), (236, 239, 253, 252), (249, 246, 254, 255), (258, 256, 257, 259), (256, 262, 263, 257), (262, 260, 261, 263), (271, 266, 267, 270), (266, 264, 265, 267), (264, 274, 275, 265), (272, 268, 269, 273), (268, 271, 270, 269), (274, 258, 259, 275), (260, 272, 273, 261), (259, 257, 236, 237), (290, 292, 279, 277), (296, 298, 293, 289), (297, 285, 280, 291), (278, 281, 287, 283), (284, 286, 299, 295), (276, 277, 278), (279, 280, 281), (282, 283, 284), (285, 286, 287), (288, 289, 290), (291, 292, 293), (294, 295, 296), (297, 298, 299), (282, 276, 278, 283), (277, 279, 281, 278), (280, 285, 287, 281), (286, 284, 283, 287), (294, 282, 284, 295), (285, 297, 299, 286), (298, 296, 295, 299), (288, 294, 296, 289), (297, 291, 293, 298), (292, 290, 289, 293), (276, 288, 290, 277), (291, 280, 279, 292), (282, 294, 288, 276), (314, 316, 303, 301), (320, 322, 317, 313), (321, 309, 304, 315), (302, 305, 311, 307), (308, 310, 323, 319), (300, 301, 302), (303, 304, 305), (306, 307, 308), (309, 310, 311), (312, 313, 314), (315, 316, 317), (318, 319, 320), (321, 322, 323), (306, 300, 302, 307), (301, 303, 305, 302), (304, 309, 311, 305), (310, 308, 307, 311), (318, 306, 308, 319), (309, 321, 323, 310), (322, 320, 319, 323), (312, 318, 320, 313), (321, 315, 317, 322), (316, 314, 313, 317), (300, 312, 314, 301), (315, 304, 303, 316), (306, 318, 312, 300), (339, 366, 358, 332), (326, 325, 330, 331), (340, 327, 329, 375), (324, 335, 372, 328), (333, 361, 363, 336), (325, 324, 328, 330), (326, 327, 345, 371), (343, 344, 367, 338), (324, 325, 368, 362), (368, 371, 356, 353), (348, 347, 350, 355), (350, 351, 352, 353, 356, 357, 354, 355), (370, 349, 354, 357), (337, 347, 348, 342), (334, 341, 374, 373), (344, 343, 349, 370), (363, 369, 346, 336), (329, 328, 372, 373, 374, 375), (346, 369, 352, 351), (325, 326, 371, 368), (329, 331, 330, 328), (327, 340, 364, 345), (327, 326, 331, 329), (341, 334, 359, 365), (335, 324, 362, 360), (358, 359, 360, 361), (364, 365, 366, 367), (337, 332, 333, 336), (332, 358, 361, 333), (360, 362, 363, 361), (339, 342, 343, 338), (345, 364, 367, 344), (366, 339, 338, 367), (365, 359, 358, 366), (342, 348, 349, 343), (371, 345, 344, 370), (336, 346, 347, 337), (369, 363, 362, 368), (370, 357, 356, 371), (352, 369, 368, 353), (350, 347, 346, 351), (348, 355, 354, 349), (359, 334, 335, 360), (341, 365, 364, 340), (374, 341, 340, 375), (372, 335, 334, 373), (337, 342, 339, 332), (392, 377, 379, 393), (393, 379, 383, 394), (394, 383, 381, 395), (395, 381, 377, 392), (378, 382, 380, 376), (383, 379, 377, 381), (398, 387, 384, 399), (397, 386, 387, 398), (396, 385, 386, 397), (399, 384, 385, 396), (387, 391, 388, 384), (386, 390, 391, 387), (385, 389, 390, 386), (384, 388, 389, 385), (391, 395, 392, 388), (390, 394, 395, 391), (389, 393, 394, 390), (388, 392, 393, 389), (376, 399, 396, 378), (378, 396, 397, 382), (382, 397, 398, 380), (380, 398, 399, 376), (414, 415, 406, 407, 402, 403, 410, 411), (413, 427, 430, 408), (417, 418, 421, 422), (418, 402, 407, 421), (409, 431, 416, 400), (405, 423, 426, 412), (428, 410, 403, 419), (423, 420, 425, 426), (424, 414, 411, 429), (420, 406, 415, 425), (427, 424, 429, 430), (404, 405, 412, 413, 408, 409, 400, 401), (431, 428, 419, 416), (419, 403, 402, 418), (423, 405, 404, 422), (427, 413, 412, 426), (431, 409, 408, 430), (400, 416, 417, 401), (416, 419, 418, 417), (406, 420, 421, 407), (420, 423, 422, 421), (414, 424, 425, 415), (424, 427, 426, 425), (410, 428, 429, 411), (428, 431, 430, 429), (401, 417, 422, 404), (474, 505, 491, 452), (469, 509, 498, 462), (508, 511, 501, 497), (510, 468, 465, 500), (487, 461, 471, 517), (455, 451, 432, 433), (462, 498, 499, 435, 460), (503, 439, 437, 434, 502), (494, 457, 455, 433, 496), (492, 438, 454, 452, 491), (454, 438, 436, 453), (465, 467, 439, 503, 500), (490, 495, 496, 433, 432, 493), (451, 453, 436, 432), (464, 466, 446, 443), (467, 447, 446, 466), (468, 472, 444, 465), (458, 448, 445, 457), (460, 464, 443, 441), (450, 456, 442, 440), (452, 454, 447, 444), (457, 445, 441, 455), (459, 449, 448, 458), (474, 480, 481, 475), (513, 459, 458, 506), (475, 519, 505, 474), (515, 516, 511, 508), (517, 471, 468, 510), (463, 461, 487, 486, 489, 488), (432, 436, 438, 492, 493), (456, 482, 519, 475), (485, 450, 459, 513), (461, 442, 473, 471), (450, 440, 449, 459), (489, 486, 516, 515), (442, 456, 475, 473), (470, 514, 509, 469), (506, 458, 457, 494), (504, 507, 495, 490), (483, 484, 512, 518), (497, 501, 502, 434, 435, 499), (443, 446, 453, 451), (447, 454, 453, 446), (472, 474, 452, 444), (441, 443, 451, 455), (463, 488, 514, 470), (440, 463, 470, 449), (449, 470, 469, 448), (435, 434, 464, 460), (518, 512, 507, 504), (439, 467, 466, 437), (434, 437, 466, 464), (448, 469, 462, 445), (440, 442, 461, 463), (444, 447, 467, 465), (445, 462, 460, 441), (473, 478, 479, 471), (479, 478, 477, 476), (478, 481, 480, 477), (472, 477, 480, 474), (468, 476, 477, 472), (475, 481, 478, 473), (471, 479, 476, 468), (473, 478, 477, 472), (490, 493, 492, 491), (494, 496, 495), (497, 499, 498), (500, 503, 502, 501), (505, 504, 490, 491), (513, 512, 484, 485), (515, 514, 488, 489), (517, 516, 486, 487), (519, 518, 504, 505), (494, 495, 507, 506), (497, 498, 509, 508), (500, 501, 511, 510), (506, 507, 512, 513), (508, 509, 514, 515), (510, 511, 516, 517), (482, 483, 518, 519), (484, 483, 482, 456, 450, 485), (528, 521, 523, 529), (529, 523, 527, 530), (530, 527, 525, 531), (531, 525, 521, 528), (522, 526, 524, 520), (527, 523, 521, 525), (524, 531, 528, 520), (526, 530, 531, 524), (522, 529, 530, 526), (520, 528, 529, 522), (532, 533, 535, 534, 543, 545, 549, 551, 555, 561, 565, 567), (534, 535, 539, 538), (538, 539, 542, 540, 546, 552, 556, 558, 562, 566, 536), (536, 537, 533, 532), (534, 538, 536, 532), (539, 535, 533, 537), (567, 566, 562, 563), (563, 562, 558, 559), (565, 564, 566, 567), (553, 552, 546, 547), (557, 556, 552, 553), (561, 560, 564, 565), (551, 550, 554, 555), (555, 554, 560, 561), (543, 542, 544, 545), (549, 548, 550, 551), (541, 540, 542, 543), (536, 566, 564, 560, 554, 550, 548, 544, 542, 539, 537), (567, 563, 559, 557, 553, 547, 541, 543, 534, 532), (545, 544, 548, 549), (547, 546, 540, 541), (559, 558, 556, 557), (568, 569, 571, 570), (570, 571, 575, 574), (574, 575, 573, 572), (572, 573, 569, 568), (570, 574, 579, 577), (575, 571, 569, 573), (577, 579, 578, 576), (568, 570, 577, 576), (574, 572, 578, 579), (572, 568, 576, 578), (580, 581, 583, 582), (582, 583, 585, 584), (584, 585, 587, 586), (586, 587, 589, 588), (588, 589, 591, 590), (590, 591, 593, 592), (583, 581, 595, 593, 591, 589, 587, 585), (592, 593, 595, 594), (594, 595, 581, 580), (580, 582, 584, 586, 588, 590, 592, 594), (596, 597, 599, 598), (598, 599, 601, 600), (600, 601, 603, 602), (602, 603, 605, 604), (604, 605, 607, 606), (606, 607, 609, 608), (608, 609, 611, 610), (610, 611, 613, 612), (612, 613, 615, 614), (614, 615, 617, 616), (599, 597, 619, 617, 615, 613, 611, 609, 607, 605, 603, 601), (616, 617, 619, 618), (618, 619, 597, 596), (596, 598, 600, 602, 604, 606, 608, 610, 612, 614, 616, 618), (685, 633, 623, 681), (689, 653, 627, 682), (687, 639, 625, 683), (691, 667, 621, 680), (632, 622, 629, 636), (678, 641, 621, 667), (628, 640, 646, 644), (642, 624, 630, 643), (675, 620, 628, 676), (652, 626, 631, 656), (626, 634, 637, 631), (669, 636, 650, 673), (674, 623, 633, 677), (638, 632, 636, 640), (682, 627, 635, 684), (686, 641, 633, 685), (680, 621, 641, 686), (620, 638, 640, 628), (634, 642, 643, 637), (658, 637, 643, 660), (677, 633, 641, 678), (684, 635, 639, 687), (663, 647, 645, 662), (660, 643, 647, 663), (676, 628, 644, 679), (643, 630, 645, 647), (664, 649, 651, 665), (631, 637, 651, 649), (656, 631, 649, 664), (636, 629, 648, 650), (668, 656, 664, 672), (672, 664, 665, 673), (630, 657, 662, 645), (670, 660, 663, 671), (671, 663, 662, 679), (635, 659, 661, 639), (669, 658, 660, 670), (627, 653, 659, 635), (637, 658, 665, 651), (666, 652, 656, 668), (624, 654, 657, 630), (639, 661, 655, 625), (683, 625, 655, 688), (681, 623, 674, 690), (622, 666, 668, 629), (636, 669, 670, 640), (646, 671, 679, 644), (640, 670, 671, 646), (648, 672, 673, 650), (629, 668, 672, 648), (657, 676, 679, 662), (689, 688, 655, 653), (658, 669, 673, 665), (654, 675, 676, 657), (691, 690, 674, 667), (654, 688, 691, 675), (622, 681, 690, 666), (666, 690, 689, 652), (624, 683, 688, 654), (634, 684, 687, 642), (620, 680, 686, 638), (638, 686, 685, 632), (626, 682, 684, 634), (675, 691, 680, 620), (642, 687, 683, 624), (652, 689, 682, 626), (632, 685, 681, 622), (688, 689, 690, 691), (700, 693, 695, 701), (701, 695, 699, 702), (702, 699, 697, 703), (703, 697, 693, 700), (694, 698, 696, 692), (699, 695, 693, 697), (706, 703, 700, 707), (705, 702, 703, 706), (704, 701, 708, 710), (707, 700, 701, 704), (692, 707, 704, 694), (694, 704, 705, 698), (698, 705, 706, 696), (696, 706, 707, 692), (710, 708, 709, 711), (701, 702, 709, 708), (705, 704, 710, 711), (702, 705, 711, 709), (734, 735, 736, 737), (735, 738, 739, 736), (738, 740, 741, 739), (740, 742, 743, 741), (742, 744, 745, 743), (747, 731, 733, 749), (744, 729, 728, 745), (748, 734, 737, 749), (729, 730, 731, 728), (730, 732, 733, 731), (746, 730, 729, 744), (749, 733, 732, 748), (748, 732, 730, 746), (745, 728, 731, 747), (714, 735, 734, 712), (713, 737, 736, 715), (716, 738, 735, 714), (715, 736, 739, 717), (718, 740, 738, 716), (717, 739, 741, 719), (720, 742, 740, 718), (719, 741, 743, 721), (722, 744, 742, 720), (721, 743, 745, 723), (724, 746, 744, 722), (723, 745, 747, 725), (726, 748, 746, 724), (725, 747, 749, 727), (712, 734, 748, 726), (727, 749, 737, 713), (713, 712, 726, 727), (727, 726, 724, 725), (725, 724, 722, 723), (723, 722, 720, 721), (721, 720, 718, 719), (719, 718, 716, 717), (717, 716, 714, 715), (715, 714, 712, 713), (750, 751, 753, 752), (752, 753, 755, 754), (754, 755, 757, 756), (756, 757, 759, 758), (753, 751, 761, 759, 757, 755), (758, 759, 761, 760), (760, 761, 751, 750), (750, 752, 754, 756, 758, 760), (762, 770, 764), (763, 762, 764, 765), (764, 770, 766), (765, 764, 766, 767), (766, 770, 768), (767, 766, 768, 769), (768, 770, 771), (769, 768, 771, 772), (771, 770, 773), (772, 771, 773, 774), (773, 770, 775), (774, 773, 775, 776), (775, 770, 762), (776, 775, 762, 763), (777, 778, 780, 779), (779, 780, 784, 783), (783, 784, 782, 781), (781, 782, 778, 777), (779, 783, 781, 777), (784, 780, 778, 782)])
me_cylinder_002.polygons.foreach_set('material_index', [0, 0, 0, 0, 0, 0, 0, 0, 0, 0, 0, 0, 0, 0, 0, 0, 0, 0, 0, 0, 0, 0, 0, 0, 0, 0, 0, 0, 0, 0, 0, 0, 0, 0, 0, 0, 0, 0, 0, 0, 0, 0, 0, 0, 0, 0, 0, 0, 0, 0, 0, 0, 0, 0, 0, 0, 0, 0, 0, 0, 0, 0, 0, 0, 0, 0, 0, 0, 0, 0, 0, 0, 0, 0, 0, 0, 0, 0, 0, 0, 0, 0, 0, 0, 0, 0, 0, 0, 0, 0, 0, 0, 0, 0, 0, 0, 0, 0, 0, 0, 0, 0, 0, 0, 0, 0, 0, 0, 0, 0, 0, 0, 0, 0, 0, 0, 0, 0, 0, 0, 0, 0, 0, 0, 0, 0, 0, 0, 0, 0, 0, 0, 0, 0, 0, 0, 0, 0, 0, 0, 0, 0, 0, 0, 0, 0, 0, 0, 0, 0, 0, 0, 0, 0, 0, 0, 0, 0, 0, 0, 0, 0, 0, 0, 0, 0, 0, 0, 0, 0, 0, 0, 0, 0, 0, 0, 0, 0, 0, 0, 0, 0, 0, 0, 0, 0, 0, 0, 0, 0, 1, 1, 1, 1, 1, 1, 1, 1, 1, 1, 1, 1, 1, 1, 1, 1, 1, 1, 1, 1, 1, 1, 1, 1, 1, 1, 1, 1, 1, 1, 1, 0, 0, 0, 0, 0, 0, 0, 0, 0, 0, 0, 0, 0, 0, 0, 0, 0, 0, 0, 0, 0, 0, 0, 0, 0, 0, 1, 1, 1, 1, 1, 1, 1, 1, 1, 1, 1, 1, 1, 1, 1, 1, 1, 1, 1, 1, 1, 1, 1, 1, 1, 1, 0, 0, 0, 0, 0, 0, 0, 0, 0, 0, 0, 0, 0, 0, 0, 0, 0, 0, 0, 0, 0, 0, 0, 0, 0, 0, 0, 0, 0, 0, 0, 0, 0, 0, 0, 0, 0, 0, 0, 0, 0, 0, 0, 0, 0, 0, 0, 1, 1, 1, 1, 1, 1, 1, 1, 1, 1, 1, 1, 1, 1, 1, 1, 1, 1, 1, 1, 1, 1, 0, 0, 0, 0, 0, 0, 0, 0, 0, 0, 0, 0, 0, 0, 0, 0, 0, 0, 0, 0, 0, 0, 0, 0, 0, 0, 0, 0, 0, 0, 0, 0, 0, 0, 0, 0, 0, 0, 0, 0, 0, 0, 0, 0, 0, 0, 0, 0, 0, 0, 0, 0, 0, 0, 0, 0, 0, 0, 0, 0, 0, 0, 0, 0, 0, 0, 0, 0, 0, 0, 0, 0, 0, 0, 0, 0, 0, 0, 0, 0, 0, 0, 0, 0, 0, 0, 0, 0, 0, 0, 0, 0, 0, 0, 0, 0, 0, 0, 0, 0, 0, 0, 0, 0, 0, 0, 0, 1, 1, 1, 1, 1, 1, 1, 1, 1, 1, 1, 1, 1, 1, 1, 1, 1, 1, 1, 1, 1, 1, 1, 1, 1, 1, 1, 1, 1, 1, 1, 1, 0, 0, 0, 0, 0, 0, 0, 0, 0, 0, 0, 0, 0, 0, 0, 0, 0, 0, 0, 0, 1, 1, 1, 1, 1, 1, 1, 1, 1, 1, 1, 1, 1, 1, 1, 1, 1, 1, 1, 1, 1, 1, 1, 1, 1, 1, 1, 1, 1, 1, 1, 1, 1, 1, 1, 1, 1, 1, 1, 1, 1, 1, 1, 1, 1, 1, 1, 1, 1, 1, 1, 1, 1, 1, 1, 1, 1, 1, 1, 1, 1, 1, 1, 1, 1, 1, 1, 1, 1, 1, 1, 1, 1, 1, 1, 1, 1, 1, 1, 1, 1, 1, 0, 0, 0, 0, 0, 0, 0, 0, 0, 0, 0, 0, 0, 0, 0, 0, 0, 0, 1, 1, 1, 1, 1, 1, 1, 1, 1, 1, 1, 1, 1, 1, 1, 1, 1, 1, 1, 1, 1, 1, 1, 1, 1, 1, 1, 1, 1, 1, 1, 1, 1, 1, 1, 1, 1, 1, 0, 0, 0, 0, 0, 0, 0, 0, 0, 0, 0, 0, 0, 0, 0, 0, 0, 0, 0, 0, 0, 0, 2, 2, 2, 2, 2, 2])
_uv = me_cylinder_002.uv_layers.new(name='UVMap')
_uv.uv.foreach_set('vector', [0.375, 0.5, 0.375, 0.75, 0.625, 0.75, 0.625, 0.5, 0.375, 0.75, 0.375, 0.8835, 0.4586, 0.9046, 0.5759, 0.875, 0.625, 0.8286, 0.625, 0.75, 0.625, 0.5, 0.625, 0.75, 0.7036, 0.75, 0.7036, 0.5, 1.0, 0.8739, 1.0, 1.0, 0.9167, 1.0, 0.9167, 0.8739, 0.9167, 0.8739, 0.9167, 1.0, 0.8333, 1.0, 0.8333, 0.8739, 0.8333, 0.8739, 0.8333, 1.0, 0.75, 1.0, 0.75, 0.8739, 0.75, 0.8739, 0.75, 1.0, 0.6667, 1.0, 0.6667, 0.8739, 0.6667, 0.8739, 0.6667, 1.0, 0.5833, 1.0, 0.5833, 0.8739, 0.5833, 0.8739, 0.5833, 1.0, 0.5, 1.0, 0.5, 0.8739, 0.5, 0.8739, 0.5, 1.0, 0.4167, 1.0, 0.4167, 0.8739, 0.4167, 0.8739, 0.4167, 1.0, 0.3333, 1.0, 0.3333, 0.8739, 0.3333, 0.8739, 0.3333, 1.0, 0.25, 1.0, 0.25, 0.8739, 0.25, 0.8739, 0.25, 1.0, 0.1667, 1.0, 0.1667, 0.8739, 0.37, 0.4578, 0.25, 0.49, 0.13, 0.4578, 0.04215, 0.37, 0.01, 0.25, 0.04215, 0.13, 0.13, 0.04215, 0.25, 0.01, 0.37, 0.04215, 0.4578, 0.13, 0.49, 0.25, 0.4578, 0.37, 0.1667, 0.8739, 0.1667, 1.0, 0.08333, 1.0, 0.08333, 0.8739, 0.08333, 0.8739, 0.08333, 1.0, 7.451e-08, 1.0, 7.451e-08, 0.8739, 0.8109, 0.1445, 0.75, 0.1282, 0.75, 0.1282, 0.8109, 0.1445, 0.8109, 0.3555, 0.75, 0.3718, 0.75, 0.49, 0.87, 0.4578, 0.8555, 0.3109, 0.8109, 0.3555, 0.87, 0.4578, 0.9578, 0.37, 0.8718, 0.25, 0.8555, 0.3109, 0.9578, 0.37, 0.99, 0.25, 0.8555, 0.1891, 0.8718, 0.25, 0.99, 0.25, 0.9578, 0.13, 0.8109, 0.1445, 0.8555, 0.1891, 0.9578, 0.13, 0.87, 0.04215, 0.75, 0.1282, 0.8109, 0.1445, 0.87, 0.04215, 0.75, 0.01, 0.6891, 0.1445, 0.75, 0.1282, 0.75, 0.01, 0.63, 0.04215, 0.6445, 0.1891, 0.6891, 0.1445, 0.63, 0.04215, 0.5422, 0.13, 0.6282, 0.25, 0.6445, 0.1891, 0.5422, 0.13, 0.51, 0.25, 0.6445, 0.3109, 0.6282, 0.25, 0.51, 0.25, 0.5422, 0.37, 0.6891, 0.3555, 0.6445, 0.3109, 0.5422, 0.37, 0.63, 0.4578, 0.75, 0.3718, 0.6891, 0.3555, 0.63, 0.4578, 0.75, 0.49, 0.8109, 0.1445, 0.75, 0.1282, 0.75, 0.1282, 0.8109, 0.1445, 0.8555, 0.3109, 0.8718, 0.25, 0.8718, 0.25, 0.8555, 0.3109, 0.6282, 0.25, 0.6445, 0.3109, 0.6445, 0.3109, 0.6282, 0.25, 0.75, 0.1282, 0.6891, 0.1445, 0.6891, 0.1445, 0.75, 0.1282, 0.8718, 0.25, 0.8555, 0.1891, 0.8555, 0.1891, 0.8718, 0.25, 0.6445, 0.3109, 0.6891, 0.3555, 0.6891, 0.3555, 0.6445, 0.3109, 0.75, 0.3718, 0.8109, 0.3555, 0.8109, 0.3555, 0.75, 0.3718, 0.6891, 0.1445, 0.6445, 0.1891, 0.6445, 0.1891, 0.6891, 0.1445, 0.8555, 0.1891, 0.8109, 0.1445, 0.8109, 0.1445, 0.8555, 0.1891, 0.6891, 0.3555, 0.75, 0.3718, 0.75, 0.3718, 0.6891, 0.3555, 0.8109, 0.3555, 0.8555, 0.3109, 0.8555, 0.3109, 0.8109, 0.3555, 0.6445, 0.1891, 0.6282, 0.25, 0.6282, 0.25, 0.6445, 0.1891, 0.6445, 0.1891, 0.6282, 0.25, 0.6282, 0.25, 0.6445, 0.1891, 0.8555, 0.3109, 0.8718, 0.25, 0.8718, 0.25, 0.8555, 0.3109, 0.6282, 0.25, 0.6445, 0.3109, 0.6445, 0.3109, 0.6282, 0.25, 0.75, 0.1282, 0.6891, 0.1445, 0.6891, 0.1445, 0.75, 0.1282, 0.8718, 0.25, 0.8555, 0.1891, 0.8555, 0.1891, 0.8718, 0.25, 0.6445, 0.3109, 0.6891, 0.3555, 0.6891, 0.3555, 0.6445, 0.3109, 0.75, 0.3718, 0.8109, 0.3555, 0.8109, 0.3555, 0.75, 0.3718, 0.6891, 0.1445, 0.6445, 0.1891, 0.6445, 0.1891, 0.6891, 0.1445, 0.8555, 0.1891, 0.8109, 0.1445, 0.8109, 0.1445, 0.8555, 0.1891, 0.6891, 0.3555, 0.75, 0.3718, 0.75, 0.3718, 0.6891, 0.3555, 0.8109, 0.3555, 0.8555, 0.3109, 0.8555, 0.3109, 0.8109, 0.3555, 0.6445, 0.1891, 0.6282, 0.25, 0.6282, 0.25, 0.6445, 0.1891, 0.6965, 0.1574, 0.6574, 0.1965, 0.6574, 0.1965, 0.6965, 0.1574, 0.8109, 0.1445, 0.75, 0.1282, 0.75, 0.1282, 0.8109, 0.1445, 0.8555, 0.3109, 0.8718, 0.25, 0.8718, 0.25, 0.8555, 0.3109, 0.6282, 0.25, 0.6445, 0.3109, 0.6445, 0.3109, 0.6282, 0.25, 0.75, 0.1282, 0.6891, 0.1445, 0.6891, 0.1445, 0.75, 0.1282, 0.8718, 0.25, 0.8555, 0.1891, 0.8555, 0.1891, 0.8718, 0.25, 0.6445, 0.3109, 0.6891, 0.3555, 0.6891, 0.3555, 0.6445, 0.3109, 0.75, 0.3718, 0.8109, 0.3555, 0.8109, 0.3555, 0.75, 0.3718, 0.6891, 0.1445, 0.6445, 0.1891, 0.6445, 0.1891, 0.6891, 0.1445, 0.8555, 0.1891, 0.8109, 0.1445, 0.8109, 0.1445, 0.8555, 0.1891, 0.6891, 0.3555, 0.75, 0.3718, 0.75, 0.3718, 0.6891, 0.3555, 0.8109, 0.3555, 0.8555, 0.3109, 0.8555, 0.3109, 0.8109, 0.3555, 0.8035, 0.3426, 0.75, 0.357, 0.75, 0.3718, 0.8109, 0.3555, 0.8426, 0.3035, 0.8035, 0.3426, 0.8109, 0.3555, 0.8555, 0.3109, 0.857, 0.25, 0.8426, 0.3035, 0.8555, 0.3109, 0.8718, 0.25, 0.8426, 0.1965, 0.857, 0.25, 0.8718, 0.25, 0.8555, 0.1891, 0.8035, 0.1574, 0.8426, 0.1965, 0.8555, 0.1891, 0.8109, 0.1445, 0.75, 0.143, 0.8035, 0.1574, 0.8109, 0.1445, 0.75, 0.1282, 0.6965, 0.1574, 0.75, 0.143, 0.75, 0.1282, 0.6891, 0.1445, 0.6574, 0.1965, 0.6965, 0.1574, 0.6891, 0.1445, 0.6445, 0.1891, 0.643, 0.25, 0.6574, 0.1965, 0.6445, 0.1891, 0.6282, 0.25, 0.6574, 0.3035, 0.643, 0.25, 0.6282, 0.25, 0.6445, 0.3109, 0.6965, 0.3426, 0.6574, 0.3035, 0.6445, 0.3109, 0.6891, 0.3555, 0.75, 0.357, 0.6965, 0.3426, 0.6891, 0.3555, 0.75, 0.3718, 0.75, 0.357, 0.8035, 0.3426, 0.8426, 0.3035, 0.857, 0.25, 0.8426, 0.1965, 0.8035, 0.1574, 0.75, 0.143, 0.6965, 0.1574, 0.6574, 0.1965, 0.643, 0.25, 0.6574, 0.3035, 0.6965, 0.3426, 0.8426, 0.1965, 0.8035, 0.1574, 0.8035, 0.1574, 0.8426, 0.1965, 0.6965, 0.3426, 0.75, 0.357, 0.75, 0.357, 0.6965, 0.3426, 0.8035, 0.3426, 0.8426, 0.3035, 0.8426, 0.3035, 0.8035, 0.3426, 0.6574, 0.1965, 0.643, 0.25, 0.643, 0.25, 0.6574, 0.1965, 0.8035, 0.1574, 0.75, 0.143, 0.75, 0.143, 0.8035, 0.1574, 0.8426, 0.3035, 0.857, 0.25, 0.857, 0.25, 0.8426, 0.3035, 0.643, 0.25, 0.6574, 0.3035, 0.6574, 0.3035, 0.643, 0.25, 0.75, 0.143, 0.6965, 0.1574, 0.6965, 0.1574, 0.75, 0.143, 0.857, 0.25, 0.8426, 0.1965, 0.8426, 0.1965, 0.857, 0.25, 0.6574, 0.3035, 0.6965, 0.3426, 0.6965, 0.3426, 0.6574, 0.3035, 0.75, 0.357, 0.8035, 0.3426, 0.8035, 0.3426, 0.75, 0.357, 0.08333, 0.5, 0.08333, 0.7671, 7.451e-08, 0.7671, 7.451e-08, 0.5, 0.1667, 0.5, 0.1667, 0.7671, 0.08333, 0.7671, 0.08333, 0.5, 0.25, 0.5, 0.25, 0.7671, 0.1667, 0.7671, 0.1667, 0.5, 0.3333, 0.5, 0.3333, 0.7671, 0.25, 0.7671, 0.25, 0.5, 0.4167, 0.5, 0.4167, 0.7671, 0.3333, 0.7671, 0.3333, 0.5, 0.5, 0.5, 0.5, 0.7671, 0.4167, 0.7671, 0.4167, 0.5, 0.5833, 0.5, 0.5833, 0.7671, 0.5, 0.7671, 0.5, 0.5, 0.6667, 0.5, 0.6667, 0.7671, 0.5833, 0.7671, 0.5833, 0.5, 0.75, 0.5, 0.75, 0.7671, 0.6667, 0.7671, 0.6667, 0.5, 0.8333, 0.5, 0.8333, 0.7671, 0.75, 0.7671, 0.75, 0.5, 0.9167, 0.5, 0.9167, 0.7671, 0.8333, 0.7671, 0.8333, 0.5, 1.0, 0.5, 1.0, 0.7671, 0.9167, 0.7671, 0.9167, 0.5, 0.08333, 0.7671, 0.08333, 0.8739, 7.451e-08, 0.8739, 7.451e-08, 0.7671, 0.1667, 0.7671, 0.1667, 0.7791, 0.119, 0.7791, 0.119, 0.8655, 0.1667, 0.8655, 0.1667, 0.8739, 0.08333, 0.8739, 0.08333, 0.7671, 0.25, 0.7671, 0.25, 0.7791, 0.1667, 0.7791, 0.1667, 0.7671, 0.3333, 0.7671, 0.3333, 0.8739, 0.25, 0.8739, 0.25, 0.8655, 0.3094, 0.8655, 0.3094, 0.7791, 0.25, 0.7791, 0.25, 0.7671, 0.4167, 0.7671, 0.4167, 0.8739, 0.3333, 0.8739, 0.3333, 0.7671, 0.5, 0.7671, 0.5, 0.8739, 0.4167, 0.8739, 0.4167, 0.7671, 0.5833, 0.7671, 0.5833, 0.8739, 0.5, 0.8739, 0.5, 0.7671, 0.6667, 0.7671, 0.6667, 0.8739, 0.5833, 0.8739, 0.5833, 0.7671, 0.75, 0.7671, 0.75, 0.8739, 0.6667, 0.8739, 0.6667, 0.7671, 0.8333, 0.7671, 0.8333, 0.8739, 0.75, 0.8739, 0.75, 0.7671, 0.9167, 0.7671, 0.9167, 0.8739, 0.8333, 0.8739, 0.8333, 0.7671, 1.0, 0.7671, 1.0, 0.8739, 0.9167, 0.8739, 0.9167, 0.7671, 0.1667, 0.8655, 0.25, 0.8655, 0.25, 0.8739, 0.1667, 0.8739, 0.375, 0.3665, 0.375, 0.5, 0.625, 0.5, 0.625, 0.4214, 0.5759, 0.375, 0.4586, 0.3454, 0.2415, 0.75, 0.375, 0.75, 0.375, 0.5, 0.2415, 0.5, 1.0, 0.5, 1.0, 1.0, 0.9167, 1.0, 0.9167, 0.5, 0.9167, 0.5, 0.9167, 1.0, 0.8333, 1.0, 0.8333, 0.5, 0.8333, 0.5, 0.8333, 1.0, 0.75, 1.0, 0.75, 0.5, 0.75, 0.5, 0.75, 1.0, 0.6667, 1.0, 0.6667, 0.5, 0.6667, 0.5, 0.6667, 1.0, 0.5833, 1.0, 0.5833, 0.5, 0.5833, 0.5, 0.5833, 1.0, 0.5, 1.0, 0.5, 0.5, 0.5, 0.5, 0.5, 1.0, 0.4167, 1.0, 0.4167, 0.5, 0.4167, 0.5, 0.4167, 1.0, 0.3333, 1.0, 0.3333, 0.5, 0.3333, 0.5, 0.3333, 1.0, 0.25, 1.0, 0.25, 0.5, 0.25, 0.5, 0.25, 1.0, 0.1667, 1.0, 0.1667, 0.5, 0.37, 0.4578, 0.25, 0.49, 0.13, 0.4578, 0.04215, 0.37, 0.01, 0.25, 0.04215, 0.13, 0.13, 0.04215, 0.25, 0.01, 0.37, 0.04215, 0.4578, 0.13, 0.49, 0.25, 0.4578, 0.37, 0.1667, 0.5, 0.1667, 1.0, 0.08333, 1.0, 0.08333, 0.5, 0.08333, 0.5, 0.08333, 1.0, 7.451e-08, 1.0, 7.451e-08, 0.5, 0.75, 0.49, 0.87, 0.4578, 0.9578, 0.37, 0.99, 0.25, 0.9578, 0.13, 0.87, 0.04215, 0.75, 0.01, 0.63, 0.04215, 0.5422, 0.13, 0.51, 0.25, 0.5422, 0.37, 0.63, 0.4578, 0.375, 0.8008, 0.4258, 0.75, 0.5742, 0.75, 0.625, 0.8008, 0.625, 0.9492, 0.5742, 1.0, 0.4258, 1.0, 0.375, 0.9492, 0.375, 0.8008, 0.375, 0.9492, 0.4258, 1.0, 0.5742, 1.0, 0.625, 0.9492, 0.625, 0.8008, 0.5742, 0.75, 0.4258, 0.75, 0.375, 0.9492, 0.375, 0.9492, 0.375, 0.8008, 0.375, 0.8008, 0.4258, 1.0, 0.4258, 1.0, 0.375, 0.9492, 0.375, 0.9492, 0.625, 0.9492, 0.625, 0.9492, 0.5742, 1.0, 0.5742, 1.0, 0.5742, 0.75, 0.5742, 0.75, 0.625, 0.8008, 0.625, 0.8008, 0.375, 0.8008, 0.375, 0.8008, 0.4258, 0.75, 0.4258, 0.75, 0.5742, 1.0, 0.5742, 1.0, 0.4258, 1.0, 0.4258, 1.0, 0.625, 0.8008, 0.625, 0.8008, 0.625, 0.9492, 0.625, 0.9492, 0.4258, 0.75, 0.4258, 0.75, 0.5742, 0.75, 0.5742, 0.75, 0.375, 0.1782, 0.625, 0.1782, 0.625, 0.25, 0.375, 0.25, 0.375, 0.25, 0.625, 0.25, 0.625, 0.5, 0.375, 0.5, 0.375, 0.6649, 0.625, 0.6649, 0.625, 0.75, 0.375, 0.75, 0.375, 0.75, 0.625, 0.75, 0.625, 1.0, 0.375, 1.0, 0.375, 0.0, 0.375, 0.08513, 0.375, 0.08513, 0.375, 0.0, 0.625, 0.6649, 0.875, 0.6649, 0.875, 0.75, 0.625, 0.75, 0.625, 0.6435, 0.875, 0.6435, 0.875, 0.6649, 0.625, 0.6649, 0.125, 0.6435, 0.375, 0.6435, 0.375, 0.6649, 0.125, 0.6649, 0.375, 0.6435, 0.625, 0.6435, 0.625, 0.6649, 0.375, 0.6649, 0.375, 0.0, 0.625, 0.0, 0.625, 0.08513, 0.375, 0.08513, 0.125, 0.6649, 0.375, 0.6649, 0.375, 0.75, 0.125, 0.75, 0.375, 0.6649, 0.375, 0.75, 0.375, 0.75, 0.375, 0.6649, 0.375, 0.75, 0.375, 1.0, 0.375, 1.0, 0.375, 0.75, 0.125, 0.6649, 0.375, 0.6649, 0.375, 0.6649, 0.125, 0.6649, 0.375, 0.5718, 0.625, 0.5718, 0.625, 0.6435, 0.375, 0.6435, 0.375, 0.6435, 0.125, 0.6435, 0.125, 0.6435, 0.375, 0.6435, 0.625, 0.5718, 0.875, 0.5718, 0.875, 0.6435, 0.625, 0.6435, 0.375, 0.08513, 0.625, 0.08513, 0.625, 0.1065, 0.375, 0.1065, 0.625, 0.5, 0.875, 0.5, 0.875, 0.5718, 0.625, 0.5718, 0.125, 0.5, 0.375, 0.5, 0.375, 0.5718, 0.125, 0.5718, 0.375, 0.5, 0.625, 0.5, 0.625, 0.5718, 0.375, 0.5718, 0.375, 0.1065, 0.625, 0.1065, 0.625, 0.1782, 0.375, 0.1782, 0.125, 0.6036, 0.375, 0.6036, 0.375, 0.6435, 0.125, 0.6435, 0.375, 0.1065, 0.375, 0.1782, 0.375, 0.1464, 0.375, 0.1065, 0.125, 0.5718, 0.375, 0.5718, 0.375, 0.6036, 0.125, 0.6036, 0.375, 0.5718, 0.375, 0.6435, 0.375, 0.6435, 0.375, 0.6036, 1.0, 0.5, 1.0, 1.0, 0.9167, 1.0, 0.9167, 0.5, 0.9167, 0.5, 0.9167, 1.0, 0.8333, 1.0, 0.8333, 0.5, 0.8333, 0.5, 0.8333, 1.0, 0.75, 1.0, 0.75, 0.5, 0.75, 0.5, 0.75, 1.0, 0.6667, 1.0, 0.6667, 0.5, 0.6667, 0.5, 0.6667, 1.0, 0.5833, 1.0, 0.5833, 0.5, 0.5833, 0.5, 0.5833, 1.0, 0.5, 1.0, 0.5, 0.5, 0.5, 0.5, 0.5, 1.0, 0.4167, 1.0, 0.4167, 0.5, 0.4167, 0.5, 0.4167, 1.0, 0.3333, 1.0, 0.3333, 0.5, 0.3333, 0.5, 0.3333, 1.0, 0.25, 1.0, 0.25, 0.5, 0.25, 0.5, 0.25, 1.0, 0.1667, 1.0, 0.1667, 0.5, 0.37, 0.4578, 0.25, 0.49, 0.13, 0.4578, 0.04215, 0.37, 0.01, 0.25, 0.04215, 0.13, 0.13, 0.04215, 0.25, 0.01, 0.37, 0.04215, 0.4578, 0.13, 0.49, 0.25, 0.4578, 0.37, 0.1667, 0.5, 0.1667, 1.0, 0.08333, 1.0, 0.08333, 0.5, 0.08333, 0.5, 0.08333, 1.0, 7.451e-08, 1.0, 7.451e-08, 0.5, 0.75, 0.49, 0.87, 0.4578, 0.9578, 0.37, 0.99, 0.25, 0.9578, 0.13, 0.87, 0.04215, 0.75, 0.01, 0.63, 0.04215, 0.5422, 0.13, 0.51, 0.25, 0.5422, 0.37, 0.63, 0.4578, 0.375, 0.0, 0.625, 0.0, 0.625, 0.25, 0.375, 0.25, 0.875, 0.5, 0.625, 0.5, 0.625, 0.5, 0.875, 0.5, 0.375, 0.5, 0.625, 0.5, 0.625, 0.75, 0.375, 0.75, 0.375, 0.75, 0.625, 0.75, 0.625, 1.0, 0.375, 1.0, 0.125, 0.5, 0.375, 0.5, 0.375, 0.75, 0.125, 0.75, 0.625, 0.5, 0.875, 0.5, 0.875, 0.75, 0.625, 0.75, 0.375, 0.25, 0.625, 0.25, 0.625, 0.5, 0.375, 0.5, 0.375, 0.25, 0.625, 0.25, 0.625, 0.25, 0.375, 0.25, 0.625, 0.5, 0.375, 0.5, 0.375, 0.5, 0.625, 0.5, 0.375, 0.5, 0.125, 0.5, 0.125, 0.5, 0.375, 0.5, 0.625, 0.2947, 0.625, 0.4553, 0.625, 0.4553, 0.625, 0.2947, 0.375, 0.2953, 0.4203, 0.25, 0.5003, 0.25, 0.5803, 0.25, 0.625, 0.2947, 0.625, 0.4553, 0.5803, 0.5, 0.5003, 0.5, 0.4203, 0.5, 0.375, 0.4547, 0.5803, 0.5, 0.5003, 0.5, 0.5003, 0.5, 0.5803, 0.5, 0.3946, 0.3035, 0.3946, 0.4465, 0.4247, 0.4794, 0.5026, 0.477, 0.5679, 0.4691, 0.6037, 0.4387, 0.6037, 0.3113, 0.5679, 0.2809, 0.5026, 0.273, 0.4247, 0.2706, 0.5003, 0.25, 0.5803, 0.25, 0.5803, 0.25, 0.5003, 0.25, 0.5003, 0.5, 0.4203, 0.5, 0.4203, 0.5, 0.5003, 0.5, 0.5003, 0.25, 0.5803, 0.25, 0.5803, 0.25, 0.5003, 0.25, 0.4203, 0.5, 0.375, 0.4547, 0.375, 0.4547, 0.4203, 0.5, 0.4203, 0.25, 0.5003, 0.25, 0.5003, 0.25, 0.4203, 0.25, 0.625, 0.4553, 0.5803, 0.5, 0.5803, 0.5, 0.625, 0.4553, 0.375, 0.4547, 0.375, 0.2953, 0.375, 0.2953, 0.375, 0.4547, 0.375, 0.2953, 0.4203, 0.25, 0.4203, 0.25, 0.375, 0.2953, 0.625, 0.4553, 0.5803, 0.5, 0.5803, 0.5, 0.625, 0.4553, 0.5803, 0.25, 0.625, 0.2947, 0.625, 0.2947, 0.5803, 0.25, 0.5003, 0.5, 0.5003, 0.5, 0.5803, 0.5, 0.5803, 0.5, 0.625, 0.4553, 0.625, 0.4553, 0.625, 0.4553, 0.625, 0.4553, 0.625, 0.2947, 0.625, 0.4553, 0.625, 0.4553, 0.625, 0.2947, 0.625, 0.2947, 0.625, 0.2947, 0.625, 0.2947, 0.625, 0.2947, 0.625, 0.2947, 0.625, 0.4553, 0.625, 0.4553, 0.625, 0.2947, 0.0, 0.0, 0.0, 0.0, 0.0, 0.0, 0.0, 0.0, 0.5679, 0.2809, 0.6037, 0.3113, 0.625, 0.2947, 0.5803, 0.25, 0.6037, 0.3113, 0.6037, 0.4387, 0.625, 0.4553, 0.625, 0.2947, 0.6037, 0.4387, 0.5679, 0.4691, 0.5803, 0.5, 0.625, 0.4553, 0.3946, 0.4465, 0.3946, 0.3035, 0.375, 0.2953, 0.375, 0.4547, 0.3946, 0.3035, 0.4247, 0.2706, 0.4203, 0.25, 0.375, 0.2953, 0.4247, 0.2706, 0.5026, 0.273, 0.5003, 0.25, 0.4203, 0.25, 0.5026, 0.477, 0.4247, 0.4794, 0.4203, 0.5, 0.5003, 0.5, 0.4247, 0.4794, 0.3946, 0.4465, 0.375, 0.4547, 0.4203, 0.5, 0.5026, 0.273, 0.5679, 0.2809, 0.5803, 0.25, 0.5003, 0.25, 0.5679, 0.4691, 0.5026, 0.477, 0.5003, 0.5, 0.5803, 0.5, 0.5803, 0.25, 0.625, 0.2947, 0.625, 0.2947, 0.5803, 0.25, 0.4094, 0.7693, 0.5906, 0.7693, 0.5906, 0.9807, 0.4094, 0.9807, 0.4094, 0.5033, 0.5906, 0.5033, 0.5906, 0.7467, 0.4094, 0.7467, 0.6443, 0.5033, 0.8557, 0.5033, 0.8557, 0.7467, 0.6443, 0.7467, 0.4094, 0.003347, 0.5906, 0.003347, 0.5906, 0.2467, 0.4094, 0.2467, 0.4094, 0.2693, 0.5906, 0.2693, 0.5906, 0.4807, 0.4094, 0.4807, 0.1443, 0.7467, 0.1443, 0.75, 0.125, 0.7467, 0.5906, 0.9807, 0.625, 0.9807, 0.5906, 1.0, 0.1443, 0.5033, 0.125, 0.5033, 0.1443, 0.5, 0.625, 0.2693, 0.5906, 0.25, 0.5906, 0.25, 0.3557, 0.7467, 0.375, 0.7467, 0.3557, 0.75, 0.625, 0.7693, 0.5906, 0.75, 0.5906, 0.75, 0.3557, 0.5033, 0.3557, 0.5, 0.375, 0.5033, 0.625, 0.5033, 0.5906, 0.5, 0.5906, 0.5, 0.1443, 0.5033, 0.1443, 0.7467, 0.125, 0.7467, 0.125, 0.5033, 0.4094, 0.0, 0.5906, 0.0, 0.5906, 0.003347, 0.4094, 0.003347, 0.625, 0.003347, 0.625, 0.2467, 0.5906, 0.2467, 0.5906, 0.003347, 0.5906, 0.2693, 0.4094, 0.2693, 0.4094, 0.2467, 0.5906, 0.2467, 0.3557, 0.5033, 0.1443, 0.5033, 0.1443, 0.5, 0.3557, 0.5, 0.625, 0.2693, 0.625, 0.4807, 0.5906, 0.4807, 0.5906, 0.2693, 0.5906, 0.5033, 0.4094, 0.5033, 0.4094, 0.4807, 0.5906, 0.4807, 0.3557, 0.7467, 0.3557, 0.5033, 0.4094, 0.5033, 0.4094, 0.7467, 0.6443, 0.5033, 0.6443, 0.7467, 0.5906, 0.7467, 0.5906, 0.5033, 0.5906, 0.7693, 0.4094, 0.7693, 0.4094, 0.7467, 0.5906, 0.7467, 0.1443, 0.7467, 0.3557, 0.7467, 0.3557, 0.75, 0.1443, 0.75, 0.625, 0.7693, 0.625, 0.9807, 0.5906, 0.9807, 0.5906, 0.7693, 0.1443, 0.5033, 0.3557, 0.5033, 0.3557, 0.7467, 0.1443, 0.7467, 0.3911, 0.7672, 0.6089, 0.7672, 0.6089, 0.9828, 0.3911, 0.9828, 0.3954, 0.5039, 0.6046, 0.5043, 0.6046, 0.7457, 0.3954, 0.7461, 0.6422, 0.5039, 0.8578, 0.5039, 0.8578, 0.7461, 0.6422, 0.7461, 0.3954, 0.003884, 0.6046, 0.004262, 0.6046, 0.2457, 0.3954, 0.2461, 0.3911, 0.2672, 0.6089, 0.2672, 0.6089, 0.4828, 0.3911, 0.4828, 0.375, 0.002983, 0.3911, 0.0, 0.4079, 0.0, 0.6089, 0.0, 0.625, 0.00386, 0.6171, 0.0, 0.375, 0.247, 0.375, 0.2439, 0.3911, 0.25, 0.625, 0.2461, 0.6089, 0.25, 0.6171, 0.25, 0.3578, 0.747, 0.375, 0.7439, 0.3578, 0.75, 0.6349, 0.7672, 0.6089, 0.75, 0.6171, 0.75, 0.3849, 0.4828, 0.3911, 0.5, 0.4079, 0.5, 0.6349, 0.4828, 0.6171, 0.5, 0.6089, 0.5, 0.1422, 0.503, 0.1422, 0.747, 0.125, 0.7439, 0.125, 0.5061, 0.3911, 0.0, 0.6089, 0.0, 0.6046, 0.004262, 0.3954, 0.003884, 0.625, 0.00386, 0.625, 0.2461, 0.6046, 0.2457, 0.6046, 0.004262, 0.6089, 0.2672, 0.3911, 0.2672, 0.3954, 0.2461, 0.6046, 0.2457, 0.3578, 0.503, 0.1422, 0.503, 0.1422, 0.5, 0.3578, 0.5, 0.625, 0.2672, 0.625, 0.4828, 0.6089, 0.4828, 0.6089, 0.2672, 0.6046, 0.5043, 0.3954, 0.5039, 0.3911, 0.4828, 0.6089, 0.4828, 0.3578, 0.747, 0.3578, 0.503, 0.3954, 0.5039, 0.3954, 0.7461, 0.6422, 0.5039, 0.6422, 0.7461, 0.6046, 0.7457, 0.6046, 0.5043, 0.6089, 0.7672, 0.3911, 0.7672, 0.3954, 0.7461, 0.6046, 0.7457, 0.1422, 0.747, 0.3578, 0.747, 0.3578, 0.75, 0.1422, 0.75, 0.625, 0.7672, 0.625, 0.9828, 0.6089, 0.9828, 0.6089, 0.7672, 0.1422, 0.503, 0.3578, 0.503, 0.3578, 0.747, 0.1422, 0.747, 0.375, 0.7578, 0.6149, 0.7578, 0.6149, 0.9922, 0.375, 0.9922, 0.6444, 0.5, 0.8556, 0.5, 0.8556, 0.5, 0.6444, 0.5, 0.6463, 0.7199, 0.6463, 0.5, 0.6463, 0.5, 0.6463, 0.7199, 0.8537, 0.5, 0.8537, 0.7199, 0.8537, 0.7199, 0.8537, 0.5, 0.3856, 0.007821, 0.6145, 0.007821, 0.6145, 0.25, 0.3857, 0.25, 0.8556, 0.5, 0.8537, 0.5, 0.8537, 0.5, 0.8556, 0.5, 0.6444, 0.5, 0.6463, 0.5, 0.6328, 0.5, 0.6322, 0.5, 0.3857, 0.5, 0.6145, 0.5, 0.6145, 0.7422, 0.3856, 0.7422, 0.8537, 0.5, 0.8556, 0.5, 0.8678, 0.5, 0.8672, 0.5, 0.8679, 0.5, 0.6321, 0.5, 0.6317, 0.5, 0.8683, 0.5, 0.3679, 0.5, 0.1321, 0.5, 0.1317, 0.5, 0.3683, 0.5, 0.375, 0.2567, 0.3922, 0.25, 0.6066, 0.25, 0.625, 0.2567, 0.625, 0.4933, 0.6066, 0.5, 0.3922, 0.5, 0.375, 0.4933, 0.5872, 0.5, 0.4176, 0.5, 0.3922, 0.5, 0.6066, 0.5, 0.1328, 0.5, 0.1321, 0.5, 0.3679, 0.5, 0.3672, 0.5, 0.8448, 0.7287, 0.6552, 0.7287, 0.6551, 0.7287, 0.8449, 0.7287, 0.6145, 0.5, 0.3857, 0.5, 0.4176, 0.5, 0.5872, 0.5, 0.6145, 0.25, 0.5872, 0.25, 0.4176, 0.25, 0.3857, 0.25, 0.6463, 0.5, 0.8537, 0.5, 0.8537, 0.7199, 0.8449, 0.7287, 0.6551, 0.7287, 0.6463, 0.7199, 0.4176, 0.25, 0.5872, 0.25, 0.6066, 0.25, 0.3922, 0.25, 0.8556, 0.5, 0.6444, 0.5, 0.6321, 0.5, 0.8679, 0.5, 0.6463, 0.5, 0.6444, 0.5, 0.8556, 0.5, 0.8537, 0.5, 0.6463, 0.5, 0.6463, 0.7199, 0.6328, 0.7332, 0.6328, 0.5, 0.6463, 0.5, 0.6444, 0.5, 0.6444, 0.5, 0.6463, 0.5, 0.6552, 0.7287, 0.8448, 0.7287, 0.8582, 0.7422, 0.6418, 0.7422, 0.8537, 0.7199, 0.8537, 0.5, 0.8672, 0.5, 0.8672, 0.7332, 0.6149, 0.0, 0.625, 0.007821, 0.625, 0.01681, 0.6145, 0.0, 0.625, 0.7332, 0.625, 0.7422, 0.6149, 0.75, 0.6145, 0.75, 0.1328, 0.5, 0.1328, 0.75, 0.125, 0.7422, 0.125, 0.5, 0.375, 0.0, 0.6149, 0.0, 0.6145, 0.007821, 0.3856, 0.007821, 0.625, 0.01681, 0.625, 0.25, 0.6145, 0.25, 0.6145, 0.007821, 0.3672, 0.75, 0.3672, 0.5, 0.3857, 0.5, 0.3856, 0.7422, 0.6328, 0.5, 0.6328, 0.7332, 0.6145, 0.7422, 0.6145, 0.5, 0.6149, 0.7578, 0.375, 0.7578, 0.3856, 0.7422, 0.6145, 0.7422, 0.625, 0.7668, 0.625, 0.9832, 0.6149, 0.9922, 0.6149, 0.7578, 0.3672, 0.5, 0.3679, 0.5, 0.4176, 0.5, 0.3857, 0.5, 0.6322, 0.5, 0.6328, 0.5, 0.6145, 0.5, 0.5872, 0.5, 0.125, 0.5, 0.125, 0.5, 0.1321, 0.5, 0.1328, 0.5, 0.5872, 0.25, 0.6145, 0.25, 0.625, 0.25, 0.625, 0.25, 0.5872, 0.5, 0.6066, 0.5, 0.6317, 0.5, 0.6321, 0.5, 0.6066, 0.25, 0.5872, 0.25, 0.625, 0.25, 0.625, 0.25, 0.1317, 0.5, 0.1321, 0.5, 0.125, 0.5, 0.125, 0.5, 0.3679, 0.5, 0.3683, 0.5, 0.3922, 0.5, 0.4176, 0.5, 0.8582, 0.7422, 0.8448, 0.7287, 0.8537, 0.7199, 0.8672, 0.7332, 0.6552, 0.7287, 0.6418, 0.7422, 0.6328, 0.7332, 0.6463, 0.7199, 0.6551, 0.7287, 0.6552, 0.7287, 0.6463, 0.7199, 0.6463, 0.7199, 0.8537, 0.7199, 0.8537, 0.7199, 0.8448, 0.7287, 0.8449, 0.7287, 0.1328, 0.5, 0.3672, 0.5, 0.3672, 0.75, 0.1328, 0.75, 0.5623, 0.0, 0.625, 0.0, 0.625, 0.25, 0.5623, 0.25, 0.5623, 0.25, 0.625, 0.25, 0.625, 0.5, 0.5623, 0.5, 0.5623, 0.5, 0.625, 0.5, 0.625, 0.75, 0.5623, 0.75, 0.5623, 0.75, 0.625, 0.75, 0.625, 1.0, 0.5623, 1.0, 0.125, 0.5, 0.375, 0.5, 0.375, 0.75, 0.125, 0.75, 0.625, 0.5, 0.875, 0.5, 0.875, 0.75, 0.625, 0.75, 0.4126, 0.75, 0.4502, 0.75, 0.4502, 1.0, 0.4126, 1.0, 0.4126, 0.5, 0.4502, 0.5, 0.4502, 0.75, 0.4126, 0.75, 0.4126, 0.25, 0.4502, 0.25, 0.4502, 0.5, 0.4126, 0.5, 0.4126, 0.0, 0.4502, 0.0, 0.4502, 0.25, 0.4126, 0.25, 0.4502, 0.75, 0.4996, 0.75, 0.4996, 1.0, 0.4502, 1.0, 0.4502, 0.5, 0.4996, 0.5, 0.4996, 0.75, 0.4502, 0.75, 0.4502, 0.25, 0.4996, 0.25, 0.4996, 0.5, 0.4502, 0.5, 0.4502, 0.0, 0.4996, 0.0, 0.4996, 0.25, 0.4502, 0.25, 0.4996, 0.75, 0.5623, 0.75, 0.5623, 1.0, 0.4996, 1.0, 0.4996, 0.5, 0.5623, 0.5, 0.5623, 0.75, 0.4996, 0.75, 0.4996, 0.25, 0.5623, 0.25, 0.5623, 0.5, 0.4996, 0.5, 0.4996, 0.0, 0.5623, 0.0, 0.5623, 0.25, 0.4996, 0.25, 0.375, 0.0, 0.4126, 0.0, 0.4126, 0.25, 0.375, 0.25, 0.375, 0.25, 0.4126, 0.25, 0.4126, 0.5, 0.375, 0.5, 0.375, 0.5, 0.4126, 0.5, 0.4126, 0.75, 0.375, 0.75, 0.375, 0.75, 0.4126, 0.75, 0.4126, 1.0, 0.375, 1.0, 0.625, 0.5209, 0.6427, 0.5, 0.8573, 0.5, 0.875, 0.5209, 0.875, 0.7291, 0.8573, 0.75, 0.6427, 0.75, 0.625, 0.7291, 0.375, 0.5213, 0.4583, 0.5212, 0.4583, 0.7288, 0.375, 0.7288, 0.4583, 0.02119, 0.5417, 0.02111, 0.5417, 0.2289, 0.4583, 0.2288, 0.5417, 0.02111, 0.625, 0.02088, 0.625, 0.2291, 0.5417, 0.2289, 0.375, 0.7677, 0.4583, 0.7677, 0.4583, 0.9823, 0.375, 0.9823, 0.375, 0.2677, 0.4583, 0.2677, 0.4583, 0.4823, 0.375, 0.4823, 0.5417, 0.7677, 0.625, 0.7677, 0.625, 0.9823, 0.5417, 0.9823, 0.4583, 0.2677, 0.5417, 0.2677, 0.5417, 0.4823, 0.4583, 0.4823, 0.5417, 0.5211, 0.625, 0.5209, 0.625, 0.7291, 0.5417, 0.7289, 0.5417, 0.2677, 0.625, 0.2677, 0.625, 0.4823, 0.5417, 0.4823, 0.4583, 0.5212, 0.5417, 0.5211, 0.5417, 0.7289, 0.4583, 0.7288, 0.125, 0.5213, 0.1427, 0.5, 0.3573, 0.5, 0.375, 0.5213, 0.375, 0.7288, 0.3573, 0.75, 0.1427, 0.75, 0.125, 0.7288, 0.4583, 0.7677, 0.5417, 0.7677, 0.5417, 0.9823, 0.4583, 0.9823, 0.5417, 0.9823, 0.625, 0.9823, 0.625, 1.0, 0.5437, 1.0, 0.4583, 0.2677, 0.375, 0.2677, 0.375, 0.2287, 0.4583, 0.2288, 0.4583, 0.5212, 0.375, 0.5213, 0.375, 0.4823, 0.4583, 0.4823, 0.4583, 0.7677, 0.375, 0.7677, 0.375, 0.7288, 0.4583, 0.7288, 0.375, 0.9823, 0.4583, 0.9823, 0.4583, 1.0, 0.3761, 1.0, 0.4583, 0.9823, 0.5417, 0.9823, 0.5417, 1.0, 0.4595, 1.0, 0.625, 0.2677, 0.5417, 0.2677, 0.5417, 0.2289, 0.625, 0.2291, 0.5417, 0.2677, 0.4583, 0.2677, 0.4583, 0.2288, 0.5417, 0.2289, 0.625, 0.5209, 0.5417, 0.5211, 0.5417, 0.4823, 0.625, 0.4823, 0.5417, 0.5211, 0.4583, 0.5212, 0.4583, 0.4823, 0.5417, 0.4823, 0.625, 0.7677, 0.5417, 0.7677, 0.5417, 0.7289, 0.625, 0.7291, 0.5417, 0.7677, 0.4583, 0.7677, 0.4583, 0.7288, 0.5417, 0.7289, 0.375, 0.02122, 0.4583, 0.02119, 0.4583, 0.2288, 0.375, 0.2287, 0.4723, 0.9375, 0.4723, 0.982, 0.5728, 0.982, 0.5728, 0.9375, 0.4723, 0.4375, 0.4723, 0.482, 0.5728, 0.482, 0.5728, 0.4375, 0.4723, 0.511, 0.4723, 0.7393, 0.5728, 0.74, 0.5728, 0.5102, 0.4723, 0.768, 0.4723, 0.8125, 0.5728, 0.8125, 0.5728, 0.768, 0.375, 0.768, 0.375, 0.8125, 0.4236, 0.8125, 0.4236, 0.768, 0.8125, 0.5, 0.8125, 0.75, 0.875, 0.75, 0.875, 0.5, 0.5728, 0.4375, 0.5728, 0.482, 0.5796, 0.5, 0.625, 0.5, 0.625, 0.4375, 0.5728, 0.75, 0.5728, 0.75, 0.625, 0.75, 0.625, 0.75, 0.581, 0.75, 0.5728, 0.268, 0.5728, 0.3125, 0.625, 0.3125, 0.625, 0.25, 0.5796, 0.25, 0.5728, 1.0, 0.5728, 1.0, 0.5728, 0.9375, 0.5728, 0.9375, 0.5728, 0.982, 0.5728, 0.9375, 0.5728, 1.0, 0.625, 1.0, 0.625, 0.9375, 0.5728, 0.8125, 0.5728, 0.8125, 0.5728, 0.75, 0.5728, 0.75, 0.5728, 0.768, 0.5728, 0.009959, 0.5728, 0.2398, 0.5796, 0.25, 0.625, 0.25, 0.625, 0.0, 0.581, 0.0, 0.8125, 0.75, 0.8125, 0.75, 0.875, 0.75, 0.875, 0.75, 0.6875, 0.75, 0.6875, 0.75, 0.75, 0.75, 0.75, 0.75, 0.5728, 0.8125, 0.5728, 0.875, 0.625, 0.875, 0.625, 0.8125, 0.4723, 0.8125, 0.4723, 0.875, 0.5728, 0.875, 0.5728, 0.8125, 0.4723, 0.3125, 0.4723, 0.375, 0.5728, 0.375, 0.5728, 0.3125, 0.6875, 0.5, 0.6875, 0.75, 0.75, 0.75, 0.75, 0.5, 0.1875, 0.5, 0.1875, 0.75, 0.25, 0.75, 0.25, 0.5, 0.5728, 0.9375, 0.5728, 0.9375, 0.5728, 0.875, 0.5728, 0.875, 0.5728, 0.3125, 0.5728, 0.375, 0.625, 0.375, 0.625, 0.3125, 0.4236, 0.3125, 0.4236, 0.375, 0.4723, 0.375, 0.4723, 0.3125, 0.4723, 0.9375, 0.4723, 0.9375, 0.4236, 0.9375, 0.4236, 0.9375, 0.4236, 0.268, 0.4236, 0.3125, 0.4723, 0.3125, 0.4723, 0.268, 0.4236, 0.9375, 0.4236, 0.982, 0.4723, 0.982, 0.4723, 0.9375, 0.4236, 0.5115, 0.4236, 0.7389, 0.4723, 0.7393, 0.4723, 0.511, 0.4236, 0.768, 0.4236, 0.8125, 0.4723, 0.8125, 0.4723, 0.768, 0.3125, 0.5, 0.3125, 0.75, 0.357, 0.75, 0.375, 0.7385, 0.375, 0.5119, 0.357, 0.5, 0.625, 0.0, 0.625, 0.0, 0.5728, 0.0, 0.5728, 0.0, 0.581, 0.0, 0.375, 0.9375, 0.375, 0.982, 0.4236, 0.982, 0.4236, 0.9375, 0.375, 0.268, 0.375, 0.3125, 0.4236, 0.3125, 0.4236, 0.268, 0.375, 0.8125, 0.375, 0.875, 0.4236, 0.875, 0.4236, 0.8125, 0.375, 0.3125, 0.375, 0.375, 0.4236, 0.375, 0.4236, 0.3125, 0.375, 0.5119, 0.375, 0.7385, 0.4236, 0.7389, 0.4236, 0.5115, 0.375, 0.875, 0.375, 0.9375, 0.4236, 0.9375, 0.4236, 0.875, 0.4236, 0.4375, 0.4236, 0.482, 0.4723, 0.482, 0.4723, 0.4375, 0.4723, 0.268, 0.4723, 0.3125, 0.5728, 0.3125, 0.5728, 0.268, 0.4723, 0.01071, 0.4723, 0.239, 0.5728, 0.2398, 0.5728, 0.009959, 0.375, 0.01155, 0.375, 0.2381, 0.4236, 0.2385, 0.4236, 0.01111, 0.5728, 0.5102, 0.5728, 0.74, 0.581, 0.75, 0.625, 0.75, 0.625, 0.5, 0.5796, 0.5, 0.75, 0.75, 0.75, 0.75, 0.8125, 0.75, 0.8125, 0.75, 0.5728, 0.875, 0.5728, 0.9375, 0.625, 0.9375, 0.625, 0.875, 0.4723, 0.875, 0.4723, 0.9375, 0.5728, 0.9375, 0.5728, 0.875, 0.75, 0.5, 0.75, 0.75, 0.8125, 0.75, 0.8125, 0.5, 0.375, 0.4375, 0.375, 0.482, 0.4236, 0.482, 0.4236, 0.4375, 0.375, 0.375, 0.375, 0.4375, 0.4236, 0.4375, 0.4236, 0.375, 0.4236, 0.375, 0.4236, 0.4375, 0.4723, 0.4375, 0.4723, 0.375, 0.625, 0.5, 0.625, 0.75, 0.6875, 0.75, 0.6875, 0.5, 0.4236, 0.01111, 0.4236, 0.2385, 0.4723, 0.239, 0.4723, 0.01071, 0.5728, 0.75, 0.5728, 0.8125, 0.625, 0.8125, 0.625, 0.75, 0.625, 0.75, 0.625, 0.75, 0.6875, 0.75, 0.6875, 0.75, 0.4723, 0.375, 0.4723, 0.4375, 0.5728, 0.4375, 0.5728, 0.375, 0.25, 0.5, 0.25, 0.75, 0.3125, 0.75, 0.3125, 0.5, 0.5728, 0.875, 0.5728, 0.875, 0.5728, 0.8125, 0.5728, 0.8125, 0.5728, 0.375, 0.5728, 0.4375, 0.625, 0.4375, 0.625, 0.375, 0.4236, 0.875, 0.4236, 0.875, 0.4236, 0.8125, 0.4236, 0.8125, 0.4236, 0.8125, 0.4236, 0.875, 0.4723, 0.875, 0.4723, 0.8125, 0.4236, 0.875, 0.4236, 0.9375, 0.4723, 0.9375, 0.4723, 0.875, 0.4723, 0.875, 0.4723, 0.875, 0.4723, 0.9375, 0.4723, 0.9375, 0.4723, 0.8125, 0.4723, 0.8125, 0.4723, 0.875, 0.4723, 0.875, 0.4236, 0.9375, 0.4236, 0.9375, 0.4236, 0.875, 0.4236, 0.875, 0.4236, 0.8125, 0.4236, 0.8125, 0.4723, 0.8125, 0.4723, 0.8125, 0.4236, 0.875, 0.4236, 0.875, 0.4723, 0.875, 0.4723, 0.875, 0.5741, 1.0, 0.5728, 1.0, 0.5709, 1.0, 0.5728, 0.982, 0.5728, 0.268, 0.5796, 0.25, 0.571, 0.25, 0.5728, 0.5102, 0.5796, 0.5, 0.5728, 0.5, 0.5728, 0.768, 0.5728, 0.75, 0.581, 0.75, 0.5741, 0.75, 0.4723, 0.0, 0.4723, 0.01071, 0.5728, 0.009959, 0.5728, 0.0, 0.4236, 0.268, 0.4236, 0.2385, 0.375, 0.2381, 0.375, 0.268, 0.4236, 0.5115, 0.4236, 0.482, 0.375, 0.482, 0.375, 0.5119, 0.4236, 0.768, 0.4236, 0.7389, 0.375, 0.7385, 0.375, 0.768, 0.4236, 0.0, 0.4236, 0.01111, 0.4723, 0.01071, 0.4723, 0.0, 0.5728, 0.268, 0.5728, 0.2398, 0.4723, 0.239, 0.4723, 0.268, 0.5728, 0.5102, 0.5728, 0.482, 0.4723, 0.482, 0.4723, 0.511, 0.5728, 0.768, 0.5728, 0.74, 0.4723, 0.7393, 0.4723, 0.768, 0.4723, 0.268, 0.4723, 0.239, 0.4236, 0.2385, 0.4236, 0.268, 0.4723, 0.511, 0.4723, 0.482, 0.4236, 0.482, 0.4236, 0.5115, 0.4723, 0.768, 0.4723, 0.7393, 0.4236, 0.7389, 0.4236, 0.768, 0.375, 0.0, 0.375, 0.01155, 0.4236, 0.01111, 0.4236, 0.0, 0.125, 0.5119, 0.125, 0.7385, 0.143, 0.75, 0.1875, 0.75, 0.1875, 0.5, 0.143, 0.5, 0.5, 0.0, 0.625, 0.0, 0.625, 0.25, 0.5, 0.25, 0.5, 0.25, 0.625, 0.25, 0.625, 0.5, 0.5, 0.5, 0.5, 0.5, 0.625, 0.5, 0.625, 0.75, 0.5, 0.75, 0.5, 0.75, 0.625, 0.75, 0.625, 1.0, 0.5, 1.0, 0.125, 0.5, 0.375, 0.5, 0.375, 0.75, 0.125, 0.75, 0.625, 0.5, 0.875, 0.5, 0.875, 0.75, 0.625, 0.75, 0.375, 0.75, 0.5, 0.75, 0.5, 1.0, 0.375, 1.0, 0.375, 0.5, 0.5, 0.5, 0.5, 0.75, 0.375, 0.75, 0.375, 0.25, 0.5, 0.25, 0.5, 0.5, 0.375, 0.5, 0.375, 0.0, 0.5, 0.0, 0.5, 0.25, 0.375, 0.25, 0.375, 0.0, 0.625, 0.0, 0.625, 0.25, 0.375, 0.25, 0.5, 0.2418, 0.5519, 0.2316, 0.5935, 0.2212, 0.6165, 0.1797, 0.6165, 0.102, 0.605, 0.06047, 0.5634, 0.03175, 0.5, 0.0215, 0.375, 0.25, 0.625, 0.25, 0.625, 0.5, 0.375, 0.5, 0.375, 0.5, 0.625, 0.5, 0.5, 0.5082, 0.4481, 0.5184, 0.3819, 0.5338, 0.3835, 0.602, 0.3835, 0.648, 0.4065, 0.6895, 0.4481, 0.7182, 0.5, 0.7285, 0.375, 0.75, 0.375, 0.75, 0.625, 0.75, 0.625, 1.0, 0.375, 1.0, 0.125, 0.5, 0.375, 0.5, 0.375, 0.75, 0.125, 0.75, 0.625, 0.5, 0.875, 0.5, 0.875, 0.75, 0.625, 0.75, 0.5, 0.5778, 0.5, 0.9222, 0.5714, 0.9222, 0.5714, 0.5778, 0.5714, 0.5778, 0.5714, 0.9222, 0.6429, 0.9222, 0.6429, 0.5778, 0.4286, 0.5778, 0.4286, 0.9222, 0.5, 0.9222, 0.5, 0.5778, 0.7857, 0.5778, 0.7857, 0.9222, 0.8571, 0.9222, 0.8571, 0.5778, 0.7143, 0.5778, 0.7143, 0.9222, 0.7857, 0.9222, 0.7857, 0.5778, 0.3571, 0.5778, 0.3571, 0.9222, 0.4286, 0.9222, 0.4286, 0.5778, 0.2143, 0.5778, 0.2143, 0.9222, 0.2857, 0.9222, 0.2857, 0.5778, 0.2857, 0.5778, 0.2857, 0.9222, 0.3571, 0.9222, 0.3571, 0.5778, -1.341e-07, 0.5778, -1.341e-07, 0.9222, 0.07143, 0.9222, 0.07143, 0.5778, 0.1429, 0.5778, 0.1429, 0.9222, 0.2143, 0.9222, 0.2143, 0.5778, 0.9286, 0.5778, 0.9286, 0.9222, 1.0, 0.9222, 1.0, 0.5778, 0.375, 0.75, 0.5, 0.7285, 0.5634, 0.7182, 0.605, 0.6895, 0.6165, 0.648, 0.6165, 0.5703, 0.5935, 0.5288, 0.5519, 0.5184, 0.5, 0.5082, 0.625, 0.5, 0.625, 0.75, 0.5, 0.0215, 0.4481, 0.03175, 0.4065, 0.06047, 0.3835, 0.102, 0.3835, 0.148, 0.3819, 0.2162, 0.4481, 0.2316, 0.5, 0.2418, 0.375, 0.25, 0.375, 0.0, 0.07143, 0.5778, 0.07143, 0.9222, 0.1429, 0.9222, 0.1429, 0.5778, 0.8571, 0.5778, 0.8571, 0.9222, 0.9286, 0.9222, 0.9286, 0.5778, 0.6429, 0.5778, 0.6429, 0.9222, 0.7143, 0.9222, 0.7143, 0.5778, 0.375, 0.0, 0.625, 0.0, 0.625, 0.25, 0.375, 0.25, 0.375, 0.25, 0.625, 0.25, 0.625, 0.5, 0.375, 0.5, 0.375, 0.5, 0.625, 0.5, 0.625, 0.75, 0.375, 0.75, 0.375, 0.75, 0.625, 0.75, 0.625, 1.0, 0.375, 1.0, 0.375, 0.25, 0.375, 0.5, 0.375, 0.5, 0.375, 0.25, 0.625, 0.5, 0.875, 0.5, 0.875, 0.75, 0.625, 0.75, 0.125, 0.5, 0.375, 0.5, 0.375, 0.75, 0.125, 0.75, 0.375, 0.0, 0.375, 0.25, 0.375, 0.25, 0.375, 0.0, 0.375, 0.5, 0.375, 0.75, 0.375, 0.75, 0.375, 0.5, 0.375, 0.75, 0.375, 1.0, 0.375, 1.0, 0.375, 0.75, 1.0, 0.5, 1.0, 1.0, 0.875, 1.0, 0.875, 0.5, 0.875, 0.5, 0.875, 1.0, 0.75, 1.0, 0.75, 0.5, 0.75, 0.5, 0.75, 1.0, 0.625, 1.0, 0.625, 0.5, 0.625, 0.5, 0.625, 1.0, 0.5, 1.0, 0.5, 0.5, 0.5, 0.5, 0.5, 1.0, 0.375, 1.0, 0.375, 0.5, 0.375, 0.5, 0.375, 1.0, 0.25, 1.0, 0.25, 0.5, 0.4197, 0.4197, 0.25, 0.49, 0.08029, 0.4197, 0.01, 0.25, 0.08029, 0.08029, 0.25, 0.01, 0.4197, 0.08029, 0.49, 0.25, 0.25, 0.5, 0.25, 1.0, 0.125, 1.0, 0.125, 0.5, 0.125, 0.5, 0.125, 1.0, 0.0, 1.0, 0.0, 0.5, 0.75, 0.49, 0.9197, 0.4197, 0.99, 0.25, 0.9197, 0.08029, 0.75, 0.01, 0.5803, 0.08029, 0.51, 0.25, 0.5803, 0.4197, 1.0, 0.5, 1.0, 1.0, 0.9167, 1.0, 0.9167, 0.5, 0.9167, 0.5, 0.9167, 1.0, 0.8333, 1.0, 0.8333, 0.5, 0.8333, 0.5, 0.8333, 1.0, 0.75, 1.0, 0.75, 0.5, 0.75, 0.5, 0.75, 1.0, 0.6667, 1.0, 0.6667, 0.5, 0.6667, 0.5, 0.6667, 1.0, 0.5833, 1.0, 0.5833, 0.5, 0.5833, 0.5, 0.5833, 1.0, 0.5, 1.0, 0.5, 0.5, 0.5, 0.5, 0.5, 1.0, 0.4167, 1.0, 0.4167, 0.5, 0.4167, 0.5, 0.4167, 1.0, 0.3333, 1.0, 0.3333, 0.5, 0.3333, 0.5, 0.3333, 1.0, 0.25, 1.0, 0.25, 0.5, 0.25, 0.5, 0.25, 1.0, 0.1667, 1.0, 0.1667, 0.5, 0.37, 0.4578, 0.25, 0.49, 0.13, 0.4578, 0.04215, 0.37, 0.01, 0.25, 0.04215, 0.13, 0.13, 0.04215, 0.25, 0.01, 0.37, 0.04215, 0.4578, 0.13, 0.49, 0.25, 0.4578, 0.37, 0.1667, 0.5, 0.1667, 1.0, 0.08333, 1.0, 0.08333, 0.5, 0.08333, 0.5, 0.08333, 1.0, 7.451e-08, 1.0, 7.451e-08, 0.5, 0.75, 0.49, 0.87, 0.4578, 0.9578, 0.37, 0.99, 0.25, 0.9578, 0.13, 0.87, 0.04215, 0.75, 0.01, 0.63, 0.04215, 0.5422, 0.13, 0.51, 0.25, 0.5422, 0.37, 0.63, 0.4578, 0.5625, 0.1852, 0.625, 0.1852, 0.625, 0.25, 0.5625, 0.25, 0.5625, 0.4625, 0.625, 0.4625, 0.625, 0.5, 0.5625, 0.5, 0.5625, 0.6895, 0.625, 0.6895, 0.625, 0.75, 0.5625, 0.75, 0.5625, 0.9681, 0.625, 0.9681, 0.625, 1.0, 0.5625, 1.0, 0.375, 0.1852, 0.375, 0.25, 0.375, 0.25, 0.375, 0.1852, 0.8431, 0.6895, 0.875, 0.6895, 0.875, 0.75, 0.8431, 0.75, 0.375, 0.0, 0.375, 0.06052, 0.375, 0.06052, 0.375, 0.0, 0.375, 0.6895, 0.375, 0.75, 0.375, 0.75, 0.375, 0.6895, 0.375, 0.9681, 0.375, 1.0, 0.375, 1.0, 0.375, 0.9681, 0.375, 0.4625, 0.375, 0.5, 0.375, 0.5, 0.375, 0.4625, 0.375, 0.5, 0.375, 0.5648, 0.375, 0.5648, 0.375, 0.5, 0.1569, 0.5648, 0.125, 0.5648, 0.125, 0.5648, 0.1569, 0.5648, 0.8431, 0.5, 0.875, 0.5, 0.875, 0.5648, 0.8431, 0.5648, 0.375, 0.06052, 0.375, 0.1852, 0.375, 0.1852, 0.375, 0.06052, 0.5625, 0.5, 0.625, 0.5, 0.625, 0.5648, 0.5625, 0.5648, 0.5625, 0.06052, 0.625, 0.06052, 0.625, 0.1852, 0.5625, 0.1852, 0.5625, 0.0, 0.625, 0.0, 0.625, 0.06052, 0.5625, 0.06052, 0.375, 0.0, 0.375, 0.06052, 0.375, 0.06052, 0.375, 0.0, 0.375, 0.5648, 0.375, 0.6895, 0.375, 0.6895, 0.375, 0.5648, 0.3375, 0.5648, 0.375, 0.5648, 0.375, 0.6895, 0.3375, 0.6895, 0.8431, 0.5648, 0.875, 0.5648, 0.875, 0.6895, 0.8431, 0.6895, 0.5625, 0.5648, 0.625, 0.5648, 0.625, 0.6895, 0.5625, 0.6895, 0.3375, 0.6895, 0.375, 0.6895, 0.375, 0.75, 0.3375, 0.75, 0.3375, 0.6895, 0.375, 0.6895, 0.375, 0.6895, 0.3375, 0.6895, 0.375, 0.9681, 0.375, 1.0, 0.375, 1.0, 0.375, 0.9681, 0.375, 0.6895, 0.375, 0.75, 0.375, 0.75, 0.375, 0.6895, 0.3375, 0.5, 0.375, 0.5, 0.375, 0.5648, 0.3375, 0.5648, 0.375, 0.5, 0.375, 0.5648, 0.375, 0.5648, 0.375, 0.5, 0.375, 0.4625, 0.375, 0.5, 0.375, 0.5, 0.375, 0.4625, 0.375, 0.1852, 0.375, 0.25, 0.375, 0.25, 0.375, 0.1852, 0.375, 0.2819, 0.375, 0.4625, 0.375, 0.4625, 0.375, 0.2819, 0.1569, 0.5, 0.3375, 0.5, 0.3375, 0.5648, 0.1569, 0.5648, 0.375, 0.75, 0.375, 0.7875, 0.375, 0.7875, 0.375, 0.75, 0.1569, 0.6895, 0.3375, 0.6895, 0.3375, 0.6895, 0.1569, 0.6895, 0.1569, 0.6895, 0.3375, 0.6895, 0.3375, 0.75, 0.1569, 0.75, 0.625, 0.5648, 0.6625, 0.5648, 0.6625, 0.6895, 0.625, 0.6895, 0.1569, 0.5648, 0.3375, 0.5648, 0.3375, 0.6895, 0.1569, 0.6895, 0.625, 0.5, 0.6625, 0.5, 0.6625, 0.5648, 0.625, 0.5648, 0.375, 0.5648, 0.3375, 0.5648, 0.3375, 0.5648, 0.375, 0.5648, 0.375, 0.2819, 0.375, 0.4625, 0.375, 0.4625, 0.375, 0.2819, 0.375, 0.75, 0.375, 0.7875, 0.375, 0.7875, 0.375, 0.75, 0.625, 0.6895, 0.6625, 0.6895, 0.6625, 0.75, 0.625, 0.75, 0.5625, 0.75, 0.625, 0.75, 0.625, 0.7875, 0.5625, 0.7875, 0.5625, 0.25, 0.625, 0.25, 0.625, 0.2819, 0.5625, 0.2819, 0.375, 0.25, 0.375, 0.2819, 0.375, 0.2819, 0.375, 0.25, 0.125, 0.5648, 0.1569, 0.5648, 0.1569, 0.6895, 0.125, 0.6895, 0.125, 0.6895, 0.1569, 0.6895, 0.1569, 0.75, 0.125, 0.75, 0.125, 0.6895, 0.1569, 0.6895, 0.1569, 0.6895, 0.125, 0.6895, 0.125, 0.5, 0.1569, 0.5, 0.1569, 0.5648, 0.125, 0.5648, 0.375, 0.25, 0.375, 0.2819, 0.375, 0.2819, 0.375, 0.25, 0.375, 0.7875, 0.375, 0.9681, 0.375, 0.9681, 0.375, 0.7875, 0.5625, 0.4625, 0.5625, 0.7875, 0.625, 0.7875, 0.625, 0.4625, 0.3375, 0.5648, 0.1569, 0.5648, 0.1569, 0.5648, 0.3375, 0.5648, 0.375, 0.7875, 0.375, 0.9681, 0.375, 0.9681, 0.375, 0.7875, 0.5625, 0.9681, 0.5625, 0.2819, 0.625, 0.2819, 0.625, 0.9681, 0.375, 0.7875, 0.5625, 0.7875, 0.5625, 0.9681, 0.375, 0.9681, 0.375, 0.25, 0.5625, 0.25, 0.5625, 0.2819, 0.375, 0.2819, 0.375, 0.2819, 0.5625, 0.2819, 0.5625, 0.4625, 0.375, 0.4625, 0.375, 0.75, 0.5625, 0.75, 0.5625, 0.7875, 0.375, 0.7875, 0.375, 0.5648, 0.5625, 0.5648, 0.5625, 0.6895, 0.375, 0.6895, 0.375, 0.0, 0.5625, 0.0, 0.5625, 0.06052, 0.375, 0.06052, 0.375, 0.06052, 0.5625, 0.06052, 0.5625, 0.1852, 0.375, 0.1852, 0.375, 0.5, 0.5625, 0.5, 0.5625, 0.5648, 0.375, 0.5648, 0.375, 0.9681, 0.5625, 0.9681, 0.5625, 1.0, 0.375, 1.0, 0.375, 0.6895, 0.5625, 0.6895, 0.5625, 0.75, 0.375, 0.75, 0.375, 0.4625, 0.5625, 0.4625, 0.5625, 0.5, 0.375, 0.5, 0.375, 0.1852, 0.5625, 0.1852, 0.5625, 0.25, 0.375, 0.25, 0.5625, 0.7875, 0.5625, 0.4625, 0.5625, 0.2819, 0.5625, 0.9681, 0.5452, 0.0, 0.625, 0.0, 0.625, 0.25, 0.5452, 0.25, 0.5452, 0.25, 0.625, 0.25, 0.625, 0.5, 0.5452, 0.5, 0.5452, 0.5, 0.625, 0.5, 0.625, 0.75, 0.5452, 0.75, 0.5452, 0.75, 0.625, 0.75, 0.625, 1.0, 0.5452, 1.0, 0.125, 0.5, 0.375, 0.5, 0.375, 0.75, 0.125, 0.75, 0.625, 0.5, 0.875, 0.5, 0.875, 0.75, 0.625, 0.75, 0.4255, 0.75, 0.5452, 0.75, 0.5452, 1.0, 0.4255, 1.0, 0.4255, 0.5, 0.5452, 0.5, 0.5452, 0.75, 0.4255, 0.75, 0.4255, 0.25, 0.5452, 0.25, 0.5452, 0.25, 0.4255, 0.25, 0.4255, 0.0, 0.5452, 0.0, 0.5452, 0.25, 0.4255, 0.25, 0.375, 0.0, 0.4255, 0.0, 0.4255, 0.25, 0.375, 0.25, 0.375, 0.25, 0.4255, 0.25, 0.4255, 0.5, 0.375, 0.5, 0.375, 0.5, 0.4255, 0.5, 0.4255, 0.75, 0.375, 0.75, 0.375, 0.75, 0.4255, 0.75, 0.4255, 1.0, 0.375, 1.0, 0.4255, 0.25, 0.5452, 0.25, 0.5452, 0.5, 0.4255, 0.5, 0.5452, 0.25, 0.5452, 0.5, 0.5452, 0.5, 0.5452, 0.25, 0.4255, 0.5, 0.4255, 0.25, 0.4255, 0.25, 0.4255, 0.5, 0.5452, 0.5, 0.4255, 0.5, 0.4255, 0.5, 0.5452, 0.5, 1.0, 0.5, 0.875, 0.5, 0.875, 1.0, 1.0, 1.0, 0.875, 0.5, 0.75, 0.5, 0.75, 1.0, 0.875, 1.0, 0.75, 0.5, 0.625, 0.5, 0.625, 1.0, 0.75, 1.0, 0.625, 0.5, 0.5, 0.5, 0.5, 1.0, 0.625, 1.0, 0.5, 0.5, 0.375, 0.5, 0.375, 1.0, 0.5, 1.0, 0.01, 0.25, 0.01, 0.25, 0.08029, 0.4197, 0.08029, 0.4197, 0.375, 0.5, 0.375, 0.5, 0.375, 1.0, 0.375, 1.0, 0.125, 0.5, 0.0, 0.5, 0.0, 1.0, 0.125, 1.0, 0.375, 0.5, 0.25, 0.5, 0.25, 1.0, 0.375, 1.0, 0.25, 0.5, 0.125, 0.5, 0.125, 1.0, 0.25, 1.0, 0.51, 0.25, 0.51, 0.25, 0.5803, 0.08029, 0.5803, 0.08029, 0.125, 1.0, 0.125, 1.0, 0.125, 0.5, 0.125, 0.5, 0.5803, 0.4197, 0.5803, 0.4197, 0.51, 0.25, 0.51, 0.25, 0.08029, 0.08029, 0.08029, 0.08029, 0.01, 0.25, 0.01, 0.25, 0.8841, 0.3841, 0.9197, 0.4197, 0.75, 0.49, 0.75, 0.4396, 0.25, 0.4396, 0.25, 0.49, 0.4197, 0.4197, 0.3841, 0.3841, 0.9396, 0.25, 0.99, 0.25, 0.9197, 0.4197, 0.8841, 0.3841, 0.3841, 0.3841, 0.4197, 0.4197, 0.49, 0.25, 0.4396, 0.25, 0.8841, 0.1159, 0.9197, 0.08029, 0.99, 0.25, 0.9396, 0.25, 0.4396, 0.25, 0.49, 0.25, 0.4197, 0.08029, 0.3841, 0.1159, 0.75, 0.06037, 0.75, 0.01, 0.9197, 0.08029, 0.8841, 0.1159, 0.3841, 0.1159, 0.4197, 0.08029, 0.25, 0.01, 0.25, 0.06037, 0.6159, 0.1159, 0.5803, 0.08029, 0.75, 0.01, 0.75, 0.06037, 0.25, 0.06037, 0.25, 0.01, 0.08029, 0.08029, 0.1159, 0.1159, 0.5604, 0.25, 0.51, 0.25, 0.5803, 0.08029, 0.6159, 0.1159, 0.1159, 0.1159, 0.08029, 0.08029, 0.01, 0.25, 0.06037, 0.25, 0.6159, 0.3841, 0.5803, 0.4197, 0.51, 0.25, 0.5604, 0.25, 0.06037, 0.25, 0.01, 0.25, 0.08029, 0.4197, 0.1159, 0.3841, 0.75, 0.4396, 0.75, 0.49, 0.5803, 0.4197, 0.6159, 0.3841, 0.1159, 0.3841, 0.08029, 0.4197, 0.25, 0.49, 0.25, 0.4396, 0.25, 0.4396, 0.75, 0.4396, 0.6159, 0.3841, 0.1159, 0.3841, 0.1159, 0.3841, 0.6159, 0.3841, 0.5604, 0.25, 0.06037, 0.25, 0.06037, 0.25, 0.5604, 0.25, 0.6159, 0.1159, 0.1159, 0.1159, 0.1159, 0.1159, 0.6159, 0.1159, 0.75, 0.06037, 0.25, 0.06037, 0.25, 0.06037, 0.75, 0.06037, 0.8841, 0.1159, 0.3841, 0.1159, 0.3841, 0.1159, 0.8841, 0.1159, 0.9396, 0.25, 0.4396, 0.25, 0.4396, 0.25, 0.9396, 0.25, 0.8841, 0.3841, 0.3841, 0.3841, 0.3841, 0.3841, 0.8841, 0.3841, 0.75, 0.4396, 0.25, 0.4396, 1.0, 0.5, 1.0, 1.0, 0.8333, 1.0, 0.8333, 0.5, 0.8333, 0.5, 0.8333, 1.0, 0.6667, 1.0, 0.6667, 0.5, 0.6667, 0.5, 0.6667, 1.0, 0.5, 1.0, 0.5, 0.5, 0.5, 0.5, 0.5, 1.0, 0.3333, 1.0, 0.3333, 0.5, 0.4578, 0.37, 0.25, 0.49, 0.04215, 0.37, 0.04215, 0.13, 0.25, 0.01, 0.4578, 0.13, 0.3333, 0.5, 0.3333, 1.0, 0.1667, 1.0, 0.1667, 0.5, 0.1667, 0.5, 0.1667, 1.0, -8.941e-08, 1.0, -8.941e-08, 0.5, 0.75, 0.49, 0.9578, 0.37, 0.9578, 0.13, 0.75, 0.01, 0.5422, 0.13, 0.5422, 0.37, 0.7143, 0.8, 0.6429, 1.0, 0.5714, 0.8, 0.7143, 0.6, 0.7143, 0.8, 0.5714, 0.8, 0.5714, 0.6, 0.5714, 0.8, 0.5, 1.0, 0.4286, 0.8, 0.5714, 0.6, 0.5714, 0.8, 0.4286, 0.8, 0.4286, 0.6, 0.4286, 0.8, 0.3571, 1.0, 0.2857, 0.8, 0.4286, 0.6, 0.4286, 0.8, 0.2857, 0.8, 0.2857, 0.6, 0.2857, 0.8, 0.2143, 1.0, 0.1429, 0.8, 0.2857, 0.6, 0.2857, 0.8, 0.1429, 0.8, 0.1429, 0.6, 0.1429, 0.8, 0.07143, 1.0, 0.0, 0.8, 0.1429, 0.6, 0.1429, 0.8, 0.0, 0.8, 0.0, 0.6, 1.0, 0.8, 0.9286, 1.0, 0.8571, 0.8, 1.0, 0.6, 1.0, 0.8, 0.8571, 0.8, 0.8571, 0.6, 0.8571, 0.8, 0.7857, 1.0, 0.7143, 0.8, 0.8571, 0.6, 0.8571, 0.8, 0.7143, 0.8, 0.7143, 0.6, 0.375, 0.0, 0.625, 0.0, 0.625, 0.25, 0.375, 0.25, 0.375, 0.25, 0.625, 0.25, 0.625, 0.5, 0.375, 0.5, 0.375, 0.5, 0.625, 0.5, 0.625, 0.75, 0.375, 0.75, 0.375, 0.75, 0.625, 0.75, 0.625, 1.0, 0.375, 1.0, 0.125, 0.5, 0.375, 0.5, 0.375, 0.75, 0.125, 0.75, 0.625, 0.5, 0.875, 0.5, 0.875, 0.75, 0.625, 0.75])
me_cylinder_002.materials.append(mat_black_assaultrifle_02)
me_cylinder_002.materials.append(mat_gray_assaultrifle_02)
me_cylinder_002.materials.append(mat_white_assaultrifle_02)
me_cylinder_002.use_remesh_fix_poles = True
me_cylinder_002.use_remesh_preserve_attributes = False
me_cylinder_002.use_mirror_vertex_groups = False
me_cylinder_002.update()

# ---- objects
ob_light = bpy.data.objects.new('Light', light_light)
ob_camera = bpy.data.objects.new('Camera', cam_camera)
ob_assaultrifle_02 = bpy.data.objects.new('AssaultRIfle_02', me_cylinder_002)

# ---- transforms, parenting, visibility, modifiers, constraints
ob_light.location = (4.076, 1.005, 5.904)
ob_light.rotation_euler = (0.6503, 0.05522, 1.866)
ob_light.lock_rotations_4d = False
ob_light.empty_display_type = 'ARROWS'
ob_light.color = (0.0, 0.0, 0.0, 0.0)
ob_light.lineart.crease_threshold = 0.0
ob_camera.location = (7.359, -6.926, 4.958)
ob_camera.rotation_euler = (1.109, 0.0, 0.8149)
ob_camera.lock_rotations_4d = False
ob_camera.empty_display_type = 'ARROWS'
ob_camera.color = (0.0, 0.0, 0.0, 0.0)
ob_camera.display_type = 'WIRE'
ob_camera.lineart.crease_threshold = 0.0
ob_assaultrifle_02.location = (0.0, 0.0, 0.0)
ob_assaultrifle_02.lineart.crease_threshold = 0.0

# ---- collection membership
col_collection.objects.link(ob_light)
col_collection.objects.link(ob_camera)
col_collection.objects.link(ob_assaultrifle_02)

# ---- scene / render settings (as saved in the file)
scene.camera = ob_camera
scene.frame_start = 1; scene.frame_end = 250; scene.frame_set(1)
scene.render.engine = 'BLENDER_EEVEE_NEXT'
scene.cycles.use_denoising = False
scene.cycles.samples = 128
scene.cycles.sampling_pattern = 'TABULATED_SOBOL'
scene.cycles.use_adaptive_sampling = False
scene.cycles.use_light_tree = False
scene.view_settings.view_transform = 'Filmic'
bpy.context.view_layer.update()
